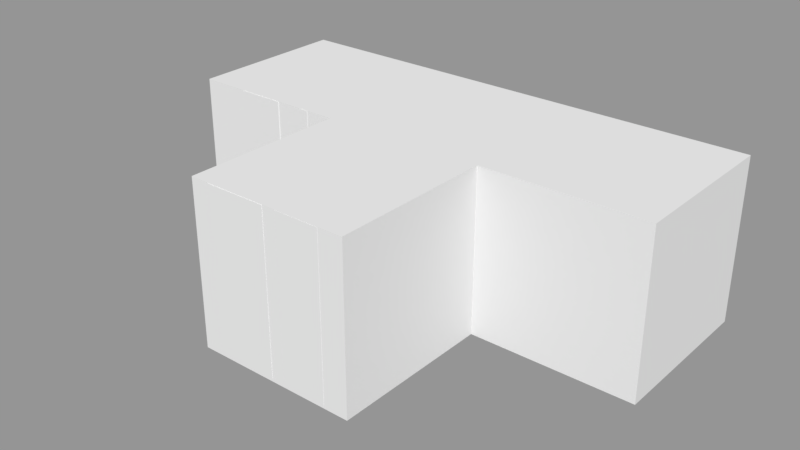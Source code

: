 # Source: T_Shape.blend  (saved by Blender 2.79.0; exported with 4.5.12 LTS)
import bpy
from mathutils import Matrix  # noqa: F401  (used for matrix-valued properties, if any)

bpy.ops.wm.read_factory_settings(use_empty=True)
scene = bpy.context.scene
scene.name = 'Scene.001'

# ---- collections
col_collection_2 = bpy.data.collections.new('Collection 2'); scene.collection.children.link(col_collection_2)

# ---- meshes
me_cube_003 = bpy.data.meshes.new('Cube.003')
me_cube_003.from_pydata([(-0.5, -0.5, 0.5), (-0.5, 0.5, 0.5), (-0.5, -0.5, -0.5), (-0.5, 0.5, -0.5), (0.5, -0.5, 0.5), (0.5, 0.5, 0.5), (0.5, -0.5, -0.5), (0.5, 0.5, -0.5)], [], [(0, 1, 3, 2), (2, 3, 7, 6), (6, 7, 5, 4), (4, 5, 1, 0), (2, 6, 4, 0), (7, 3, 1, 5)])
me_cube_003.use_remesh_preserve_volume = False
me_cube_003.use_remesh_preserve_attributes = False
me_cube_003.use_mirror_vertex_groups = False
me_cube_003.update()
me_cube_002 = bpy.data.meshes.new('Cube.002')
me_cube_002.from_pydata([(-0.5, -0.5, 0.5), (-0.5, 0.5, 0.5), (-0.5, -0.5, -0.5), (-0.5, 0.5, -0.5), (0.5, -0.5, 0.5), (0.5, 0.5, 0.5), (0.5, -0.5, -0.5), (0.5, 0.5, -0.5)], [], [(0, 1, 3, 2), (2, 3, 7, 6), (6, 7, 5, 4), (4, 5, 1, 0), (2, 6, 4, 0), (7, 3, 1, 5)])
me_cube_002.use_remesh_preserve_volume = False
me_cube_002.use_remesh_preserve_attributes = False
me_cube_002.use_mirror_vertex_groups = False
me_cube_002.update()
me_cube_001 = bpy.data.meshes.new('Cube.001')
me_cube_001.from_pydata([(-0.5, -0.5, 0.5), (-0.5, 0.5, 0.5), (-0.5, -0.5, -0.5), (-0.5, 0.5, -0.5), (0.5, -0.5, 0.5), (0.5, 0.5, 0.5), (0.5, -0.5, -0.5), (0.5, 0.5, -0.5)], [], [(0, 1, 3, 2), (2, 3, 7, 6), (6, 7, 5, 4), (4, 5, 1, 0), (2, 6, 4, 0), (7, 3, 1, 5)])
me_cube_001.use_remesh_preserve_volume = False
me_cube_001.use_remesh_preserve_attributes = False
me_cube_001.use_mirror_vertex_groups = False
me_cube_001.update()
me_cube = bpy.data.meshes.new('Cube')
me_cube.from_pydata([(-0.5, -0.5, 0.5), (-0.5, 0.5, 0.5), (-0.5, -0.5, -0.5), (-0.5, 0.5, -0.5), (0.5, -0.5, 0.5), (0.5, 0.5, 0.5), (0.5, -0.5, -0.5), (0.5, 0.5, -0.5)], [], [(0, 1, 3, 2), (2, 3, 7, 6), (6, 7, 5, 4), (4, 5, 1, 0), (2, 6, 4, 0), (7, 3, 1, 5)])
me_cube.use_remesh_preserve_volume = False
me_cube.use_remesh_preserve_attributes = False
me_cube.use_mirror_vertex_groups = False
me_cube.update()
me_plane_003 = bpy.data.meshes.new('Plane.003')
me_plane_003.from_pydata([(-0.4983, 0.3033, -0.4849), (-0.4983, 0.3711, -0.4849), (-0.4474, 0.4238, -0.4849), (-0.4474, 0.463, -0.4849), (-0.4463, 0.3532, -0.4849), (-0.4463, 0.2479, -0.4849), (-0.5032, 0.1913, -0.4849), (-0.5032, -0.2142, -0.4849), (-0.4448, -0.2788, -0.4849), (-0.4448, -0.3655, -0.4849), (-0.3502, -0.467, -0.4849), (-0.318, -0.467, -0.4849), (-0.318, -0.2377, -0.4849), (-0.2976, -0.2377, -0.4849), (-0.2976, -0.4657, -0.4849), (-0.276, -0.4657, -0.4849), (-0.276, 0.04039, -0.4849), (-0.255, 0.04039, -0.4849), (-0.255, -0.4657, -0.4849), (-0.2347, -0.4657, -0.4849), (-0.1975, -0.5035, -0.4849), (0.0902, -0.5035, -0.4849), (0.2604, -0.3341, -0.4849), (0.2604, -0.5019, -0.4849), (0.318, -0.5019, -0.4849), (0.3511, -0.4656, -0.4849), (0.4969, -0.4656, -0.4849), (0.4969, 0.4982, -0.4849), (0.4883, 0.4982, -0.4849), (0.3629, 0.3712, -0.4849), (0.3629, 0.5013, -0.4849), (0.3129, 0.5013, -0.4849), (0.1541, 0.3387, -0.4849), (-0.03205, 0.3387, -0.4849), (-0.03205, 0.5001, -0.4849), (-0.4134, 0.5001, -0.4849), (-0.2437, 0.3636, -0.4849), (-0.2429, 0.4557, -0.4849), (-0.07898, 0.3636, -0.4849), (-0.07818, 0.4557, -0.4849), (-0.1458, 0.1248, -0.4849), (-0.145, 0.2927, -0.4849), (-0.06545, 0.1248, -0.4849), (0.09929, 0.2927, -0.4849), (-0.4983, 0.3033, 0.4964), (-0.4983, 0.3711, 0.4964), (-0.4474, 0.4238, 0.4964), (-0.4474, 0.463, 0.4964), (-0.4463, 0.3532, 0.4964), (-0.4463, 0.2479, 0.4964), (-0.5032, 0.1913, 0.4964), (-0.5032, -0.2142, 0.4964), (-0.4448, -0.2788, 0.4964), (-0.4448, -0.3655, 0.4964), (-0.3502, -0.467, 0.4964), (-0.318, -0.467, 0.4964), (-0.318, -0.2377, 0.4964), (-0.2976, -0.2377, 0.4964), (-0.2976, -0.4657, 0.4964), (-0.276, -0.4657, 0.4964), (-0.276, 0.04039, 0.4964), (-0.255, 0.04039, 0.4964), (-0.255, -0.4657, 0.4964), (-0.2347, -0.4657, 0.4964), (-0.1975, -0.5035, 0.4964), (0.0902, -0.5035, 0.4964), (0.2604, -0.3341, 0.4964), (0.2604, -0.5019, 0.4964), (0.318, -0.5019, 0.4964), (0.3511, -0.4656, 0.4964), (0.4969, -0.4656, 0.4964), (0.4969, 0.4982, 0.4964), (0.4883, 0.4982, 0.4964), (0.3629, 0.3712, 0.4964), (0.3629, 0.5013, 0.4964), (0.3129, 0.5013, 0.4964), (0.1541, 0.3387, 0.4964), (-0.03205, 0.3387, 0.4964), (-0.03205, 0.5001, 0.4964), (-0.4134, 0.5001, 0.4964), (-0.2437, 0.3636, 0.4964), (-0.2429, 0.4557, 0.4964), (-0.07898, 0.3636, 0.4964), (-0.07818, 0.4557, 0.4964), (-0.1458, 0.1248, 0.4964), (-0.145, 0.2927, 0.4964), (-0.06545, 0.1248, 0.4964), (0.09929, 0.2927, 0.4964), (-0.4983, 0.3033, -0.4849), (-0.4983, 0.3033, -0.4849), (-0.4463, 0.3532, -0.4849), (-0.4463, 0.3532, -0.4849), (-0.4983, 0.3711, -0.4849), (-0.4983, 0.3711, -0.4849), (-0.4474, 0.4238, -0.4849), (-0.4474, 0.4238, -0.4849), (-0.4474, 0.463, -0.4849), (-0.4474, 0.463, -0.4849), (-0.4463, 0.2479, -0.4849), (-0.4463, 0.2479, -0.4849), (-0.5032, 0.1913, -0.4849), (-0.5032, 0.1913, -0.4849), (-0.5032, -0.2142, -0.4849), (-0.5032, -0.2142, -0.4849), (-0.4448, -0.2788, -0.4849), (-0.4448, -0.2788, -0.4849), (-0.4448, -0.3655, -0.4849), (-0.4448, -0.3655, -0.4849), (-0.3502, -0.467, -0.4849), (-0.3502, -0.467, -0.4849), (-0.318, -0.467, -0.4849), (-0.318, -0.467, -0.4849), (-0.318, -0.2377, -0.4849), (-0.318, -0.2377, -0.4849), (-0.2976, -0.2377, -0.4849), (-0.2976, -0.2377, -0.4849), (-0.2976, -0.4657, -0.4849), (-0.2976, -0.4657, -0.4849), (-0.276, -0.4657, -0.4849), (-0.276, -0.4657, -0.4849), (-0.276, 0.04039, -0.4849), (-0.276, 0.04039, -0.4849), (-0.255, 0.04039, -0.4849), (-0.255, 0.04039, -0.4849), (-0.255, -0.4657, -0.4849), (-0.255, -0.4657, -0.4849), (-0.2347, -0.4657, -0.4849), (-0.2347, -0.4657, -0.4849), (-0.1975, -0.5035, -0.4849), (-0.1975, -0.5035, -0.4849), (0.0902, -0.5035, -0.4849), (0.0902, -0.5035, -0.4849), (0.2604, -0.3341, -0.4849), (0.2604, -0.3341, -0.4849), (0.2604, -0.5019, -0.4849), (0.2604, -0.5019, -0.4849), (0.318, -0.5019, -0.4849), (0.318, -0.5019, -0.4849), (0.3511, -0.4656, -0.4849), (0.3511, -0.4656, -0.4849), (0.4969, -0.4656, -0.4849), (0.4969, -0.4656, -0.4849), (0.4969, 0.4982, -0.4849), (0.4969, 0.4982, -0.4849), (0.4883, 0.4982, -0.4849), (0.4883, 0.4982, -0.4849), (0.3629, 0.3712, -0.4849), (0.3629, 0.3712, -0.4849), (0.3629, 0.5013, -0.4849), (0.3629, 0.5013, -0.4849), (0.3129, 0.5013, -0.4849), (0.3129, 0.5013, -0.4849), (0.1541, 0.3387, -0.4849), (0.1541, 0.3387, -0.4849), (-0.03205, 0.3387, -0.4849), (-0.03205, 0.3387, -0.4849), (-0.03205, 0.5001, -0.4849), (-0.03205, 0.5001, -0.4849), (-0.4134, 0.5001, -0.4849), (-0.4134, 0.5001, -0.4849), (-0.2437, 0.3636, -0.4849), (-0.2437, 0.3636, -0.4849), (-0.2429, 0.4557, -0.4849), (-0.2429, 0.4557, -0.4849), (-0.07898, 0.3636, -0.4849), (-0.07898, 0.3636, -0.4849), (-0.07818, 0.4557, -0.4849), (-0.07818, 0.4557, -0.4849), (-0.1458, 0.1248, -0.4849), (-0.1458, 0.1248, -0.4849), (-0.145, 0.2927, -0.4849), (-0.145, 0.2927, -0.4849), (-0.06545, 0.1248, -0.4849), (-0.06545, 0.1248, -0.4849), (0.09929, 0.2927, -0.4849), (0.09929, 0.2927, -0.4849), (-0.4983, 0.3033, 0.4964), (-0.4983, 0.3033, 0.4964), (-0.4463, 0.3532, 0.4964), (-0.4463, 0.3532, 0.4964), (-0.4983, 0.3711, 0.4964), (-0.4983, 0.3711, 0.4964), (-0.4474, 0.4238, 0.4964), (-0.4474, 0.4238, 0.4964), (-0.4474, 0.463, 0.4964), (-0.4474, 0.463, 0.4964), (-0.4463, 0.2479, 0.4964), (-0.4463, 0.2479, 0.4964), (-0.5032, 0.1913, 0.4964), (-0.5032, 0.1913, 0.4964), (-0.5032, -0.2142, 0.4964), (-0.5032, -0.2142, 0.4964), (-0.4448, -0.2788, 0.4964), (-0.4448, -0.2788, 0.4964), (-0.4448, -0.3655, 0.4964), (-0.4448, -0.3655, 0.4964), (-0.3502, -0.467, 0.4964), (-0.3502, -0.467, 0.4964), (-0.318, -0.467, 0.4964), (-0.318, -0.467, 0.4964), (-0.318, -0.2377, 0.4964), (-0.318, -0.2377, 0.4964), (-0.2976, -0.2377, 0.4964), (-0.2976, -0.2377, 0.4964), (-0.2976, -0.4657, 0.4964), (-0.2976, -0.4657, 0.4964), (-0.276, -0.4657, 0.4964), (-0.276, -0.4657, 0.4964), (-0.276, 0.04039, 0.4964), (-0.276, 0.04039, 0.4964), (-0.255, 0.04039, 0.4964), (-0.255, 0.04039, 0.4964), (-0.255, -0.4657, 0.4964), (-0.255, -0.4657, 0.4964), (-0.2347, -0.4657, 0.4964), (-0.2347, -0.4657, 0.4964), (-0.1975, -0.5035, 0.4964), (-0.1975, -0.5035, 0.4964), (0.0902, -0.5035, 0.4964), (0.0902, -0.5035, 0.4964), (0.2604, -0.3341, 0.4964), (0.2604, -0.3341, 0.4964), (0.2604, -0.5019, 0.4964), (0.2604, -0.5019, 0.4964), (0.318, -0.5019, 0.4964), (0.318, -0.5019, 0.4964), (0.3511, -0.4656, 0.4964), (0.3511, -0.4656, 0.4964), (0.4969, -0.4656, 0.4964), (0.4969, -0.4656, 0.4964), (0.4969, 0.4982, 0.4964), (0.4969, 0.4982, 0.4964), (0.4883, 0.4982, 0.4964), (0.4883, 0.4982, 0.4964), (0.3629, 0.3712, 0.4964), (0.3629, 0.3712, 0.4964), (0.3629, 0.5013, 0.4964), (0.3629, 0.5013, 0.4964), (0.3129, 0.5013, 0.4964), (0.3129, 0.5013, 0.4964), (0.1541, 0.3387, 0.4964), (0.1541, 0.3387, 0.4964), (-0.03205, 0.3387, 0.4964), (-0.03205, 0.3387, 0.4964), (-0.03205, 0.5001, 0.4964), (-0.03205, 0.5001, 0.4964), (-0.4134, 0.5001, 0.4964), (-0.4134, 0.5001, 0.4964), (-0.2437, 0.3636, 0.4964), (-0.2437, 0.3636, 0.4964), (-0.2429, 0.4557, 0.4964), (-0.2429, 0.4557, 0.4964), (-0.07898, 0.3636, 0.4964), (-0.07898, 0.3636, 0.4964), (-0.07818, 0.4557, 0.4964), (-0.07818, 0.4557, 0.4964), (-0.1458, 0.1248, 0.4964), (-0.1458, 0.1248, 0.4964), (-0.145, 0.2927, 0.4964), (-0.145, 0.2927, 0.4964), (-0.06545, 0.1248, 0.4964), (-0.06545, 0.1248, 0.4964), (0.09929, 0.2927, 0.4964), (0.09929, 0.2927, 0.4964)], [], [(146, 152, 150), (146, 150, 148), (154, 166, 156), (158, 156, 162), (146, 174, 152), (144, 142, 146), (90, 94, 162, 160), (172, 122, 168), (162, 94, 158), (154, 164, 166), (168, 120, 98, 160), (92, 94, 90), (146, 142, 140), (170, 164, 154), (90, 88, 92), (160, 164, 170), (90, 160, 98), (122, 130, 126), (132, 174, 146), (174, 154, 152), (174, 170, 154), (172, 174, 132), (170, 168, 160), (100, 98, 120), (104, 112, 110, 106), (162, 156, 166), (122, 120, 168), (124, 122, 126), (118, 114, 120), (158, 94, 96), (112, 104, 102), (118, 116, 114), (102, 100, 120, 112), (140, 138, 132), (138, 134, 132), (122, 172, 132, 130), (112, 120, 114), (110, 108, 106), (136, 134, 138), (130, 128, 126), (132, 146, 140), (234, 238, 240), (234, 236, 238), (242, 244, 254), (246, 250, 244), (234, 240, 262), (232, 234, 230), (178, 248, 250, 182), (260, 256, 210), (250, 246, 182), (242, 254, 252), (256, 248, 186, 208), (180, 178, 182), (234, 228, 230), (258, 242, 252), (178, 180, 176), (248, 258, 252), (178, 186, 248), (210, 214, 218), (220, 234, 262), (262, 240, 242), (262, 242, 258), (260, 220, 262), (258, 248, 256), (188, 208, 186), (192, 194, 198, 200), (250, 254, 244), (210, 256, 208), (212, 214, 210), (206, 208, 202), (246, 184, 182), (200, 190, 192), (206, 202, 204), (190, 200, 208, 188), (228, 220, 226), (226, 220, 222), (210, 218, 220, 260), (200, 202, 208), (198, 194, 196), (224, 226, 222), (218, 214, 216), (220, 228, 234), (89, 91, 179, 177), (93, 0, 44, 181), (95, 1, 45, 183), (97, 2, 46, 185), (4, 99, 187, 48), (5, 101, 189, 49), (6, 103, 191, 50), (7, 105, 193, 51), (8, 107, 195, 52), (9, 109, 197, 53), (10, 111, 199, 54), (11, 113, 201, 55), (12, 115, 203, 56), (13, 117, 205, 57), (14, 119, 207, 58), (15, 121, 209, 59), (16, 123, 211, 60), (17, 125, 213, 61), (18, 127, 215, 62), (19, 129, 217, 63), (20, 131, 219, 64), (21, 133, 221, 65), (22, 135, 223, 66), (23, 137, 225, 67), (24, 139, 227, 68), (25, 141, 229, 69), (26, 143, 231, 70), (27, 145, 233, 71), (28, 147, 235, 72), (29, 149, 237, 73), (30, 151, 239, 74), (31, 153, 241, 75), (32, 155, 243, 76), (33, 157, 245, 77), (34, 159, 247, 78), (35, 3, 47, 79), (161, 163, 251, 249), (167, 165, 253, 255), (37, 39, 83, 81), (38, 36, 80, 82), (169, 171, 259, 257), (175, 173, 261, 263), (41, 43, 87, 85), (42, 40, 84, 86)])
_uv = me_plane_003.uv_layers.new(name='UVMap')
_uv.uv.foreach_set('vector', [0.301, 0.4283, 0.2674, 0.4315, 0.293, 0.4156, 0.301, 0.4283, 0.293, 0.4156, 0.301, 0.4156, 0.2374, 0.4315, 0.2299, 0.42, 0.2374, 0.4157, 0.1759, 0.4157, 0.2374, 0.4157, 0.2034, 0.42, 0.301, 0.4283, 0.2585, 0.436, 0.2674, 0.4315, 0.3212, 0.4159, 0.3226, 0.4159, 0.301, 0.4283, 0.1706, 0.43, 0.1704, 0.4231, 0.2034, 0.42, 0.2032, 0.429, 0.232, 0.4524, 0.2014, 0.4606, 0.219, 0.4524, 0.2034, 0.42, 0.1704, 0.4231, 0.1759, 0.4157, 0.2374, 0.4315, 0.2298, 0.429, 0.2299, 0.42, 0.219, 0.4524, 0.198, 0.4606, 0.1706, 0.4403, 0.2032, 0.429, 0.1622, 0.4283, 0.1704, 0.4231, 0.1706, 0.43, 0.301, 0.4283, 0.3226, 0.4159, 0.3226, 0.51, 0.2191, 0.436, 0.2298, 0.429, 0.2374, 0.4315, 0.1706, 0.43, 0.1622, 0.4349, 0.1622, 0.4283, 0.2032, 0.429, 0.2298, 0.429, 0.2191, 0.436, 0.1706, 0.43, 0.2032, 0.429, 0.1706, 0.4403, 0.2014, 0.4606, 0.2571, 0.5138, 0.2047, 0.5101, 0.2845, 0.4972, 0.2585, 0.436, 0.301, 0.4283, 0.2585, 0.436, 0.2374, 0.4315, 0.2674, 0.4315, 0.2585, 0.436, 0.2191, 0.436, 0.2374, 0.4315, 0.232, 0.4524, 0.2585, 0.436, 0.2845, 0.4972, 0.2191, 0.436, 0.219, 0.4524, 0.2032, 0.429, 0.1614, 0.4459, 0.1706, 0.4403, 0.198, 0.4606, 0.1708, 0.4918, 0.1913, 0.4878, 0.1913, 0.5102, 0.1708, 0.5003, 0.2034, 0.42, 0.2374, 0.4157, 0.2299, 0.42, 0.2014, 0.4606, 0.198, 0.4606, 0.219, 0.4524, 0.2014, 0.5101, 0.2014, 0.4606, 0.2047, 0.5101, 0.198, 0.5101, 0.1945, 0.4878, 0.198, 0.4606, 0.1759, 0.4157, 0.1704, 0.4231, 0.1704, 0.4193, 0.1913, 0.4878, 0.1708, 0.4918, 0.1614, 0.4855, 0.198, 0.5101, 0.1945, 0.5101, 0.1945, 0.4878, 0.1614, 0.4855, 0.1614, 0.4459, 0.198, 0.4606, 0.1913, 0.4878, 0.3226, 0.51, 0.2991, 0.51, 0.2845, 0.4972, 0.2991, 0.51, 0.2845, 0.5136, 0.2845, 0.4972, 0.2014, 0.4606, 0.232, 0.4524, 0.2845, 0.4972, 0.2571, 0.5138, 0.1913, 0.4878, 0.198, 0.4606, 0.1945, 0.4878, 0.1913, 0.5102, 0.1861, 0.5102, 0.1708, 0.5003, 0.2938, 0.5136, 0.2845, 0.5136, 0.2991, 0.51, 0.2571, 0.5138, 0.2107, 0.5138, 0.2047, 0.5101, 0.2845, 0.4972, 0.301, 0.4283, 0.3226, 0.51, 0.301, 0.4283, 0.293, 0.4156, 0.2674, 0.4315, 0.301, 0.4283, 0.301, 0.4156, 0.293, 0.4156, 0.2374, 0.4315, 0.2374, 0.4157, 0.2299, 0.42, 0.1759, 0.4157, 0.2034, 0.42, 0.2374, 0.4157, 0.301, 0.4283, 0.2674, 0.4315, 0.2585, 0.436, 0.3212, 0.4159, 0.301, 0.4283, 0.3226, 0.4159, 0.1706, 0.43, 0.2032, 0.429, 0.2034, 0.42, 0.1704, 0.4231, 0.232, 0.4524, 0.219, 0.4524, 0.2014, 0.4606, 0.2034, 0.42, 0.1759, 0.4157, 0.1704, 0.4231, 0.2374, 0.4315, 0.2299, 0.42, 0.2298, 0.429, 0.219, 0.4524, 0.2032, 0.429, 0.1706, 0.4403, 0.198, 0.4606, 0.1622, 0.4283, 0.1706, 0.43, 0.1704, 0.4231, 0.301, 0.4283, 0.3226, 0.51, 0.3226, 0.4159, 0.2191, 0.436, 0.2374, 0.4315, 0.2298, 0.429, 0.1706, 0.43, 0.1622, 0.4283, 0.1622, 0.4349, 0.2032, 0.429, 0.2191, 0.436, 0.2298, 0.429, 0.1706, 0.43, 0.1706, 0.4403, 0.2032, 0.429, 0.2014, 0.4606, 0.2047, 0.5101, 0.2571, 0.5138, 0.2845, 0.4972, 0.301, 0.4283, 0.2585, 0.436, 0.2585, 0.436, 0.2674, 0.4315, 0.2374, 0.4315, 0.2585, 0.436, 0.2374, 0.4315, 0.2191, 0.436, 0.232, 0.4524, 0.2845, 0.4972, 0.2585, 0.436, 0.2191, 0.436, 0.2032, 0.429, 0.219, 0.4524, 0.1614, 0.4459, 0.198, 0.4606, 0.1706, 0.4403, 0.1708, 0.4918, 0.1708, 0.5003, 0.1913, 0.5102, 0.1913, 0.4878, 0.2034, 0.42, 0.2299, 0.42, 0.2374, 0.4157, 0.2014, 0.4606, 0.219, 0.4524, 0.198, 0.4606, 0.2014, 0.5101, 0.2047, 0.5101, 0.2014, 0.4606, 0.198, 0.5101, 0.198, 0.4606, 0.1945, 0.4878, 0.1759, 0.4157, 0.1704, 0.4193, 0.1704, 0.4231, 0.1913, 0.4878, 0.1614, 0.4855, 0.1708, 0.4918, 0.198, 0.5101, 0.1945, 0.4878, 0.1945, 0.5101, 0.1614, 0.4855, 0.1913, 0.4878, 0.198, 0.4606, 0.1614, 0.4459, 0.3226, 0.51, 0.2845, 0.4972, 0.2991, 0.51, 0.2991, 0.51, 0.2845, 0.4972, 0.2845, 0.5136, 0.2014, 0.4606, 0.2571, 0.5138, 0.2845, 0.4972, 0.232, 0.4524, 0.1913, 0.4878, 0.1945, 0.4878, 0.198, 0.4606, 0.1913, 0.5102, 0.1708, 0.5003, 0.1861, 0.5102, 0.2938, 0.5136, 0.2991, 0.51, 0.2845, 0.5136, 0.2571, 0.5138, 0.2047, 0.5101, 0.2107, 0.5138, 0.2845, 0.4972, 0.3226, 0.51, 0.301, 0.4283, 0.1622, 0.4349, 0.1706, 0.43, 0.1706, 0.43, 0.1622, 0.4349, 0.1622, 0.4283, 0.1622, 0.4349, 0.1622, 0.4349, 0.1622, 0.4283, 0.1704, 0.4231, 0.1622, 0.4283, 0.1622, 0.4283, 0.1704, 0.4231, 0.1704, 0.4193, 0.1704, 0.4231, 0.1704, 0.4231, 0.1704, 0.4193, 0.1706, 0.43, 0.1706, 0.4403, 0.1706, 0.4403, 0.1706, 0.43, 0.1706, 0.4403, 0.1614, 0.4459, 0.1614, 0.4459, 0.1706, 0.4403, 0.1614, 0.4459, 0.1614, 0.4855, 0.1614, 0.4855, 0.1614, 0.4459, 0.1614, 0.4855, 0.1708, 0.4918, 0.1708, 0.4918, 0.1614, 0.4855, 0.1708, 0.4918, 0.1708, 0.5003, 0.1708, 0.5003, 0.1708, 0.4918, 0.1708, 0.5003, 0.1861, 0.5102, 0.1861, 0.5102, 0.1708, 0.5003, 0.1861, 0.5102, 0.1913, 0.5102, 0.1913, 0.5102, 0.1861, 0.5102, 0.1913, 0.5102, 0.1913, 0.4878, 0.1913, 0.4878, 0.1913, 0.5102, 0.1913, 0.4878, 0.1945, 0.4878, 0.1945, 0.4878, 0.1913, 0.4878, 0.1945, 0.4878, 0.1945, 0.5101, 0.1945, 0.5101, 0.1945, 0.4878, 0.1945, 0.5101, 0.198, 0.5101, 0.198, 0.5101, 0.1945, 0.5101, 0.198, 0.5101, 0.198, 0.4606, 0.198, 0.4606, 0.198, 0.5101, 0.198, 0.4606, 0.2014, 0.4606, 0.2014, 0.4606, 0.198, 0.4606, 0.2014, 0.4606, 0.2014, 0.5101, 0.2014, 0.5101, 0.2014, 0.4606, 0.2014, 0.5101, 0.2047, 0.5101, 0.2047, 0.5101, 0.2014, 0.5101, 0.2047, 0.5101, 0.2107, 0.5138, 0.2107, 0.5138, 0.2047, 0.5101, 0.2107, 0.5138, 0.2571, 0.5138, 0.2571, 0.5138, 0.2107, 0.5138, 0.2571, 0.5138, 0.2845, 0.4972, 0.2845, 0.4972, 0.2571, 0.5138, 0.2845, 0.4972, 0.2845, 0.5136, 0.2845, 0.5136, 0.2845, 0.4972, 0.2845, 0.5136, 0.2938, 0.5136, 0.2938, 0.5136, 0.2845, 0.5136, 0.2938, 0.5136, 0.2991, 0.51, 0.2991, 0.51, 0.2938, 0.5136, 0.2991, 0.51, 0.3226, 0.51, 0.3226, 0.51, 0.2991, 0.51, 0.3226, 0.51, 0.3226, 0.4159, 0.3226, 0.4159, 0.3226, 0.51, 0.3226, 0.4159, 0.3212, 0.4159, 0.3212, 0.4159, 0.3226, 0.4159, 0.3212, 0.4159, 0.301, 0.4283, 0.301, 0.4283, 0.3212, 0.4159, 0.301, 0.4283, 0.301, 0.4156, 0.301, 0.4156, 0.301, 0.4283, 0.301, 0.4156, 0.293, 0.4156, 0.293, 0.4156, 0.301, 0.4156, 0.293, 0.4156, 0.2674, 0.4315, 0.2674, 0.4315, 0.293, 0.4156, 0.2674, 0.4315, 0.2374, 0.4315, 0.2374, 0.4315, 0.2674, 0.4315, 0.2374, 0.4315, 0.2374, 0.4157, 0.2374, 0.4157, 0.2374, 0.4315, 0.2374, 0.4157, 0.1759, 0.4157, 0.1759, 0.4157, 0.2374, 0.4157, 0.1759, 0.4157, 0.1704, 0.4193, 0.1704, 0.4193, 0.1759, 0.4157, 0.2032, 0.429, 0.2034, 0.42, 0.2034, 0.42, 0.2032, 0.429, 0.2299, 0.42, 0.2298, 0.429, 0.2298, 0.429, 0.2299, 0.42, 0.2034, 0.42, 0.2299, 0.42, 0.2299, 0.42, 0.2034, 0.42, 0.2298, 0.429, 0.2032, 0.429, 0.2032, 0.429, 0.2298, 0.429, 0.219, 0.4524, 0.2191, 0.436, 0.2191, 0.436, 0.219, 0.4524, 0.2585, 0.436, 0.232, 0.4524, 0.232, 0.4524, 0.2585, 0.436, 0.2191, 0.436, 0.2585, 0.436, 0.2585, 0.436, 0.2191, 0.436, 0.232, 0.4524, 0.219, 0.4524, 0.219, 0.4524, 0.232, 0.4524])
me_plane_003.use_remesh_preserve_volume = False
me_plane_003.use_remesh_preserve_attributes = False
me_plane_003.use_mirror_vertex_groups = False
me_plane_003.update()
me_plane_002 = bpy.data.meshes.new('Plane.002')
me_plane_002.from_pydata([(-0.3919, -0.4659, -0.4849), (-0.3368, -0.4288, -0.4849), (-0.3368, -0.3191, -0.4849), (-0.4998, -0.3191, -0.4849), (-0.3919, -0.4962, -0.4849), (-0.05829, -0.4962, -0.4849), (-0.003093, -0.4431, -0.4849), (-0.003093, -0.1884, -0.4849), (0.08555, -0.1884, -0.4849), (0.08555, -0.4524, -0.4849), (0.1324, -0.4996, -0.4849), (0.4948, -0.4996, -0.4849), (0.4948, -0.1778, -0.4849), (0.4286, -0.1778, -0.4849), (0.4286, 0.1805, -0.4849), (0.4575, 0.1805, -0.4849), (0.4575, -0.1438, -0.4849), (0.4948, -0.1438, -0.4849), (0.4948, 0.2862, -0.4849), (0.3509, 0.4313, -0.4849), (0.3509, 0.4995, -0.4849), (-0.0329, 0.4995, -0.4849), (-0.0329, 0.3143, -0.4849), (-0.1503, 0.1919, -0.4849), (-0.1503, 0.5006, -0.4849), (-0.1864, 0.5006, -0.4849), (-0.1864, 0.1271, -0.4849), (-0.355, 0.2991, -0.4849), (-0.355, 0.4995, -0.4849), (-0.4995, 0.4995, -0.4849), (0.004304, 0.3959, -0.4849), (0.004304, 0.4621, -0.4849), (0.08096, 0.3959, -0.4849), (0.08096, 0.4621, -0.4849), (0.3775, -0.3005, -0.4849), (0.3775, 0.1349, -0.4849), (0.3985, -0.3005, -0.4849), (0.3985, 0.1349, -0.4849), (-0.3919, -0.4659, 0.4964), (-0.3368, -0.4288, 0.4964), (-0.3368, -0.3191, 0.4964), (-0.4998, -0.3191, 0.4964), (-0.3919, -0.4962, 0.4964), (-0.05829, -0.4962, 0.4964), (-0.003093, -0.4431, 0.4964), (-0.003093, -0.1884, 0.4964), (0.08555, -0.1884, 0.4964), (0.08555, -0.4524, 0.4964), (0.1324, -0.4996, 0.4964), (0.4948, -0.4996, 0.4964), (0.4948, -0.1778, 0.4964), (0.4286, -0.1778, 0.4964), (0.4286, 0.1805, 0.4964), (0.4575, 0.1805, 0.4964), (0.4575, -0.1438, 0.4964), (0.4948, -0.1438, 0.4964), (0.4948, 0.2862, 0.4964), (0.3509, 0.4313, 0.4964), (0.3509, 0.4995, 0.4964), (-0.0329, 0.4995, 0.4964), (-0.0329, 0.3143, 0.4964), (-0.1503, 0.1919, 0.4964), (-0.1503, 0.5006, 0.4964), (-0.1864, 0.5006, 0.4964), (-0.1864, 0.1271, 0.4964), (-0.355, 0.2991, 0.4964), (-0.355, 0.4995, 0.4964), (-0.4995, 0.4995, 0.4964), (0.004304, 0.3959, 0.4964), (0.004304, 0.4621, 0.4964), (0.08096, 0.3959, 0.4964), (0.08096, 0.4621, 0.4964), (0.3775, -0.3005, 0.4964), (0.3775, 0.1349, 0.4964), (0.3985, -0.3005, 0.4964), (0.3985, 0.1349, 0.4964), (-0.3919, -0.4659, -0.4849), (-0.3919, -0.4659, -0.4849), (-0.3919, -0.4962, -0.4849), (-0.3919, -0.4962, -0.4849), (-0.3368, -0.4288, -0.4849), (-0.3368, -0.4288, -0.4849), (-0.3368, -0.3191, -0.4849), (-0.3368, -0.3191, -0.4849), (-0.4998, -0.3191, -0.4849), (-0.4998, -0.3191, -0.4849), (-0.05829, -0.4962, -0.4849), (-0.05829, -0.4962, -0.4849), (-0.003093, -0.4431, -0.4849), (-0.003093, -0.4431, -0.4849), (-0.003093, -0.1884, -0.4849), (-0.003093, -0.1884, -0.4849), (0.08555, -0.1884, -0.4849), (0.08555, -0.1884, -0.4849), (0.08555, -0.4524, -0.4849), (0.08555, -0.4524, -0.4849), (0.1324, -0.4996, -0.4849), (0.1324, -0.4996, -0.4849), (0.4948, -0.4996, -0.4849), (0.4948, -0.4996, -0.4849), (0.4948, -0.1778, -0.4849), (0.4948, -0.1778, -0.4849), (0.4286, -0.1778, -0.4849), (0.4286, -0.1778, -0.4849), (0.4286, 0.1805, -0.4849), (0.4286, 0.1805, -0.4849), (0.4575, 0.1805, -0.4849), (0.4575, 0.1805, -0.4849), (0.4575, -0.1438, -0.4849), (0.4575, -0.1438, -0.4849), (0.4948, -0.1438, -0.4849), (0.4948, -0.1438, -0.4849), (0.4948, 0.2862, -0.4849), (0.4948, 0.2862, -0.4849), (0.3509, 0.4313, -0.4849), (0.3509, 0.4313, -0.4849), (0.3509, 0.4995, -0.4849), (0.3509, 0.4995, -0.4849), (-0.0329, 0.4995, -0.4849), (-0.0329, 0.4995, -0.4849), (-0.0329, 0.3143, -0.4849), (-0.0329, 0.3143, -0.4849), (-0.1503, 0.1919, -0.4849), (-0.1503, 0.1919, -0.4849), (-0.1503, 0.5006, -0.4849), (-0.1503, 0.5006, -0.4849), (-0.1864, 0.5006, -0.4849), (-0.1864, 0.5006, -0.4849), (-0.1864, 0.1271, -0.4849), (-0.1864, 0.1271, -0.4849), (-0.355, 0.2991, -0.4849), (-0.355, 0.2991, -0.4849), (-0.355, 0.4995, -0.4849), (-0.355, 0.4995, -0.4849), (-0.4995, 0.4995, -0.4849), (-0.4995, 0.4995, -0.4849), (0.004304, 0.3959, -0.4849), (0.004304, 0.3959, -0.4849), (0.004304, 0.4621, -0.4849), (0.004304, 0.4621, -0.4849), (0.08096, 0.3959, -0.4849), (0.08096, 0.3959, -0.4849), (0.08096, 0.4621, -0.4849), (0.08096, 0.4621, -0.4849), (0.3775, -0.3005, -0.4849), (0.3775, -0.3005, -0.4849), (0.3775, 0.1349, -0.4849), (0.3775, 0.1349, -0.4849), (0.3985, -0.3005, -0.4849), (0.3985, -0.3005, -0.4849), (0.3985, 0.1349, -0.4849), (0.3985, 0.1349, -0.4849), (-0.3919, -0.4659, 0.4964), (-0.3919, -0.4659, 0.4964), (-0.3919, -0.4962, 0.4964), (-0.3919, -0.4962, 0.4964), (-0.3368, -0.4288, 0.4964), (-0.3368, -0.4288, 0.4964), (-0.3368, -0.3191, 0.4964), (-0.3368, -0.3191, 0.4964), (-0.4998, -0.3191, 0.4964), (-0.4998, -0.3191, 0.4964), (-0.05829, -0.4962, 0.4964), (-0.05829, -0.4962, 0.4964), (-0.003093, -0.4431, 0.4964), (-0.003093, -0.4431, 0.4964), (-0.003093, -0.1884, 0.4964), (-0.003093, -0.1884, 0.4964), (0.08555, -0.1884, 0.4964), (0.08555, -0.1884, 0.4964), (0.08555, -0.4524, 0.4964), (0.08555, -0.4524, 0.4964), (0.1324, -0.4996, 0.4964), (0.1324, -0.4996, 0.4964), (0.4948, -0.4996, 0.4964), (0.4948, -0.4996, 0.4964), (0.4948, -0.1778, 0.4964), (0.4948, -0.1778, 0.4964), (0.4286, -0.1778, 0.4964), (0.4286, -0.1778, 0.4964), (0.4286, 0.1805, 0.4964), (0.4286, 0.1805, 0.4964), (0.4575, 0.1805, 0.4964), (0.4575, 0.1805, 0.4964), (0.4575, -0.1438, 0.4964), (0.4575, -0.1438, 0.4964), (0.4948, -0.1438, 0.4964), (0.4948, -0.1438, 0.4964), (0.4948, 0.2862, 0.4964), (0.4948, 0.2862, 0.4964), (0.3509, 0.4313, 0.4964), (0.3509, 0.4313, 0.4964), (0.3509, 0.4995, 0.4964), (0.3509, 0.4995, 0.4964), (-0.0329, 0.4995, 0.4964), (-0.0329, 0.4995, 0.4964), (-0.0329, 0.3143, 0.4964), (-0.0329, 0.3143, 0.4964), (-0.1503, 0.1919, 0.4964), (-0.1503, 0.1919, 0.4964), (-0.1503, 0.5006, 0.4964), (-0.1503, 0.5006, 0.4964), (-0.1864, 0.5006, 0.4964), (-0.1864, 0.5006, 0.4964), (-0.1864, 0.1271, 0.4964), (-0.1864, 0.1271, 0.4964), (-0.355, 0.2991, 0.4964), (-0.355, 0.2991, 0.4964), (-0.355, 0.4995, 0.4964), (-0.355, 0.4995, 0.4964), (-0.4995, 0.4995, 0.4964), (-0.4995, 0.4995, 0.4964), (0.004304, 0.3959, 0.4964), (0.004304, 0.3959, 0.4964), (0.004304, 0.4621, 0.4964), (0.004304, 0.4621, 0.4964), (0.08096, 0.3959, 0.4964), (0.08096, 0.3959, 0.4964), (0.08096, 0.4621, 0.4964), (0.08096, 0.4621, 0.4964), (0.3775, -0.3005, 0.4964), (0.3775, -0.3005, 0.4964), (0.3775, 0.1349, 0.4964), (0.3775, 0.1349, 0.4964), (0.3985, -0.3005, 0.4964), (0.3985, -0.3005, 0.4964), (0.3985, 0.1349, 0.4964), (0.3985, 0.1349, 0.4964)], [], [(86, 80, 82), (124, 122, 126), (132, 130, 134), (82, 84, 128), (138, 136, 118), (116, 142, 118), (104, 146, 114), (142, 116, 114), (122, 128, 126), (140, 142, 114), (106, 104, 112), (120, 136, 140), (142, 138, 118), (146, 140, 114), (84, 130, 128), (144, 148, 98), (106, 112, 110), (136, 120, 118), (104, 114, 112), (122, 120, 92), (146, 104, 150), (150, 104, 102), (108, 106, 110), (144, 92, 146), (148, 150, 102), (90, 82, 128), (128, 122, 90), (130, 84, 134), (148, 102, 100), (148, 100, 98), (120, 140, 146), (82, 90, 88), (94, 92, 144), (122, 92, 90), (96, 144, 98), (88, 86, 82), (96, 94, 144), (80, 86, 78), (120, 146, 92), (76, 80, 78), (162, 158, 156), (200, 202, 198), (208, 210, 206), (158, 204, 160), (214, 194, 212), (192, 194, 218), (180, 190, 222), (218, 190, 192), (198, 202, 204), (216, 190, 218), (182, 188, 180), (196, 216, 212), (218, 194, 214), (222, 190, 216), (160, 204, 206), (220, 174, 224), (182, 186, 188), (212, 194, 196), (180, 188, 190), (198, 168, 196), (222, 226, 180), (226, 178, 180), (184, 186, 182), (220, 222, 168), (224, 178, 226), (166, 204, 158), (204, 166, 198), (206, 210, 160), (224, 176, 178), (224, 174, 176), (196, 222, 216), (158, 164, 166), (170, 220, 168), (198, 166, 168), (172, 174, 220), (164, 158, 162), (172, 220, 170), (156, 154, 162), (196, 168, 222), (152, 154, 156), (77, 79, 155, 153), (81, 0, 38, 157), (83, 1, 39, 159), (85, 2, 40, 161), (4, 87, 163, 42), (5, 89, 165, 43), (6, 91, 167, 44), (7, 93, 169, 45), (8, 95, 171, 46), (9, 97, 173, 47), (10, 99, 175, 48), (11, 101, 177, 49), (12, 103, 179, 50), (13, 105, 181, 51), (14, 107, 183, 52), (15, 109, 185, 53), (16, 111, 187, 54), (17, 113, 189, 55), (18, 115, 191, 56), (19, 117, 193, 57), (20, 119, 195, 58), (21, 121, 197, 59), (22, 123, 199, 60), (23, 125, 201, 61), (24, 127, 203, 62), (25, 129, 205, 63), (26, 131, 207, 64), (27, 133, 209, 65), (28, 135, 211, 66), (29, 3, 41, 67), (137, 139, 215, 213), (143, 141, 217, 219), (31, 33, 71, 69), (32, 30, 68, 70), (145, 147, 223, 221), (151, 149, 225, 227), (35, 37, 75, 73), (36, 34, 72, 74)])
_uv = me_plane_002.uv_layers.new(name='UVMap')
_uv.uv.foreach_set('vector', [0.3997, 0.5098, 0.3564, 0.5034, 0.3564, 0.4931, 0.3854, 0.4159, 0.3854, 0.445, 0.3798, 0.4159, 0.3536, 0.416, 0.3536, 0.4349, 0.3311, 0.416, 0.3564, 0.4931, 0.3311, 0.4931, 0.3798, 0.4511, 0.4094, 0.4195, 0.4094, 0.4258, 0.4036, 0.416, 0.4633, 0.416, 0.4213, 0.4195, 0.4036, 0.416, 0.4753, 0.4461, 0.4674, 0.4504, 0.4633, 0.4224, 0.4213, 0.4195, 0.4633, 0.416, 0.4633, 0.4224, 0.3854, 0.445, 0.3798, 0.4511, 0.3798, 0.4159, 0.4213, 0.4258, 0.4213, 0.4195, 0.4633, 0.4224, 0.4798, 0.4461, 0.4753, 0.4461, 0.4856, 0.4361, 0.4036, 0.4335, 0.4094, 0.4258, 0.4213, 0.4258, 0.4213, 0.4195, 0.4094, 0.4195, 0.4036, 0.416, 0.4674, 0.4504, 0.4213, 0.4258, 0.4633, 0.4224, 0.3311, 0.4931, 0.3536, 0.4349, 0.3798, 0.4511, 0.4674, 0.4914, 0.4707, 0.4914, 0.4856, 0.5101, 0.4798, 0.4461, 0.4856, 0.4361, 0.4856, 0.4766, 0.4094, 0.4258, 0.4036, 0.4335, 0.4036, 0.416, 0.4753, 0.4461, 0.4633, 0.4224, 0.4856, 0.4361, 0.3854, 0.445, 0.4036, 0.4335, 0.422, 0.4808, 0.4674, 0.4504, 0.4753, 0.4461, 0.4707, 0.4504, 0.4707, 0.4504, 0.4753, 0.4461, 0.4753, 0.4798, 0.4798, 0.4766, 0.4798, 0.4461, 0.4856, 0.4766, 0.4674, 0.4914, 0.422, 0.4808, 0.4674, 0.4504, 0.4707, 0.4914, 0.4707, 0.4504, 0.4753, 0.4798, 0.4083, 0.4808, 0.3564, 0.4931, 0.3798, 0.4511, 0.3798, 0.4511, 0.3854, 0.445, 0.4083, 0.4808, 0.3536, 0.4349, 0.3311, 0.4931, 0.3311, 0.416, 0.4707, 0.4914, 0.4753, 0.4798, 0.4856, 0.4798, 0.4707, 0.4914, 0.4856, 0.4798, 0.4856, 0.5101, 0.4036, 0.4335, 0.4213, 0.4258, 0.4674, 0.4504, 0.3564, 0.4931, 0.4083, 0.4808, 0.4083, 0.5048, 0.422, 0.5057, 0.422, 0.4808, 0.4674, 0.4914, 0.3854, 0.445, 0.422, 0.4808, 0.4083, 0.4808, 0.4293, 0.5101, 0.4674, 0.4914, 0.4856, 0.5101, 0.4083, 0.5048, 0.3997, 0.5098, 0.3564, 0.4931, 0.4293, 0.5101, 0.422, 0.5057, 0.4674, 0.4914, 0.3564, 0.5034, 0.3997, 0.5098, 0.3478, 0.5098, 0.4036, 0.4335, 0.4674, 0.4504, 0.422, 0.4808, 0.3478, 0.5069, 0.3564, 0.5034, 0.3478, 0.5098, 0.3997, 0.5098, 0.3564, 0.4931, 0.3564, 0.5034, 0.3854, 0.4159, 0.3798, 0.4159, 0.3854, 0.445, 0.3536, 0.416, 0.3311, 0.416, 0.3536, 0.4349, 0.3564, 0.4931, 0.3798, 0.4511, 0.3311, 0.4931, 0.4094, 0.4195, 0.4036, 0.416, 0.4094, 0.4258, 0.4633, 0.416, 0.4036, 0.416, 0.4213, 0.4195, 0.4753, 0.4461, 0.4633, 0.4224, 0.4674, 0.4504, 0.4213, 0.4195, 0.4633, 0.4224, 0.4633, 0.416, 0.3854, 0.445, 0.3798, 0.4159, 0.3798, 0.4511, 0.4213, 0.4258, 0.4633, 0.4224, 0.4213, 0.4195, 0.4798, 0.4461, 0.4856, 0.4361, 0.4753, 0.4461, 0.4036, 0.4335, 0.4213, 0.4258, 0.4094, 0.4258, 0.4213, 0.4195, 0.4036, 0.416, 0.4094, 0.4195, 0.4674, 0.4504, 0.4633, 0.4224, 0.4213, 0.4258, 0.3311, 0.4931, 0.3798, 0.4511, 0.3536, 0.4349, 0.4674, 0.4914, 0.4856, 0.5101, 0.4707, 0.4914, 0.4798, 0.4461, 0.4856, 0.4766, 0.4856, 0.4361, 0.4094, 0.4258, 0.4036, 0.416, 0.4036, 0.4335, 0.4753, 0.4461, 0.4856, 0.4361, 0.4633, 0.4224, 0.3854, 0.445, 0.422, 0.4808, 0.4036, 0.4335, 0.4674, 0.4504, 0.4707, 0.4504, 0.4753, 0.4461, 0.4707, 0.4504, 0.4753, 0.4798, 0.4753, 0.4461, 0.4798, 0.4766, 0.4856, 0.4766, 0.4798, 0.4461, 0.4674, 0.4914, 0.4674, 0.4504, 0.422, 0.4808, 0.4707, 0.4914, 0.4753, 0.4798, 0.4707, 0.4504, 0.4083, 0.4808, 0.3798, 0.4511, 0.3564, 0.4931, 0.3798, 0.4511, 0.4083, 0.4808, 0.3854, 0.445, 0.3536, 0.4349, 0.3311, 0.416, 0.3311, 0.4931, 0.4707, 0.4914, 0.4856, 0.4798, 0.4753, 0.4798, 0.4707, 0.4914, 0.4856, 0.5101, 0.4856, 0.4798, 0.4036, 0.4335, 0.4674, 0.4504, 0.4213, 0.4258, 0.3564, 0.4931, 0.4083, 0.5048, 0.4083, 0.4808, 0.422, 0.5057, 0.4674, 0.4914, 0.422, 0.4808, 0.3854, 0.445, 0.4083, 0.4808, 0.422, 0.4808, 0.4293, 0.5101, 0.4856, 0.5101, 0.4674, 0.4914, 0.4083, 0.5048, 0.3564, 0.4931, 0.3997, 0.5098, 0.4293, 0.5101, 0.4674, 0.4914, 0.422, 0.5057, 0.3564, 0.5034, 0.3478, 0.5098, 0.3997, 0.5098, 0.4036, 0.4335, 0.422, 0.4808, 0.4674, 0.4504, 0.3478, 0.5069, 0.3478, 0.5098, 0.3564, 0.5034, 0.3478, 0.5069, 0.3478, 0.5098, 0.3478, 0.5098, 0.3478, 0.5069, 0.3564, 0.5034, 0.3478, 0.5069, 0.3478, 0.5069, 0.3564, 0.5034, 0.3564, 0.4931, 0.3564, 0.5034, 0.3564, 0.5034, 0.3564, 0.4931, 0.3311, 0.4931, 0.3564, 0.4931, 0.3564, 0.4931, 0.3311, 0.4931, 0.3478, 0.5098, 0.3997, 0.5098, 0.3997, 0.5098, 0.3478, 0.5098, 0.3997, 0.5098, 0.4083, 0.5048, 0.4083, 0.5048, 0.3997, 0.5098, 0.4083, 0.5048, 0.4083, 0.4808, 0.4083, 0.4808, 0.4083, 0.5048, 0.4083, 0.4808, 0.422, 0.4808, 0.422, 0.4808, 0.4083, 0.4808, 0.422, 0.4808, 0.422, 0.5057, 0.422, 0.5057, 0.422, 0.4808, 0.422, 0.5057, 0.4293, 0.5101, 0.4293, 0.5101, 0.422, 0.5057, 0.4293, 0.5101, 0.4856, 0.5101, 0.4856, 0.5101, 0.4293, 0.5101, 0.4856, 0.5101, 0.4856, 0.4798, 0.4856, 0.4798, 0.4856, 0.5101, 0.4856, 0.4798, 0.4753, 0.4798, 0.4753, 0.4798, 0.4856, 0.4798, 0.4753, 0.4798, 0.4753, 0.4461, 0.4753, 0.4461, 0.4753, 0.4798, 0.4753, 0.4461, 0.4798, 0.4461, 0.4798, 0.4461, 0.4753, 0.4461, 0.4798, 0.4461, 0.4798, 0.4766, 0.4798, 0.4766, 0.4798, 0.4461, 0.4798, 0.4766, 0.4856, 0.4766, 0.4856, 0.4766, 0.4798, 0.4766, 0.4856, 0.4766, 0.4856, 0.4361, 0.4856, 0.4361, 0.4856, 0.4766, 0.4856, 0.4361, 0.4633, 0.4224, 0.4633, 0.4224, 0.4856, 0.4361, 0.4633, 0.4224, 0.4633, 0.416, 0.4633, 0.416, 0.4633, 0.4224, 0.4633, 0.416, 0.4036, 0.416, 0.4036, 0.416, 0.4633, 0.416, 0.4036, 0.416, 0.4036, 0.4335, 0.4036, 0.4335, 0.4036, 0.416, 0.4036, 0.4335, 0.3854, 0.445, 0.3854, 0.445, 0.4036, 0.4335, 0.3854, 0.445, 0.3854, 0.4159, 0.3854, 0.4159, 0.3854, 0.445, 0.3854, 0.4159, 0.3798, 0.4159, 0.3798, 0.4159, 0.3854, 0.4159, 0.3798, 0.4159, 0.3798, 0.4511, 0.3798, 0.4511, 0.3798, 0.4159, 0.3798, 0.4511, 0.3536, 0.4349, 0.3536, 0.4349, 0.3798, 0.4511, 0.3536, 0.4349, 0.3536, 0.416, 0.3536, 0.416, 0.3536, 0.4349, 0.3536, 0.416, 0.3311, 0.416, 0.3311, 0.416, 0.3536, 0.416, 0.3311, 0.416, 0.3311, 0.4931, 0.3311, 0.4931, 0.3311, 0.416, 0.4094, 0.4258, 0.4094, 0.4195, 0.4094, 0.4195, 0.4094, 0.4258, 0.4213, 0.4195, 0.4213, 0.4258, 0.4213, 0.4258, 0.4213, 0.4195, 0.4094, 0.4195, 0.4213, 0.4195, 0.4213, 0.4195, 0.4094, 0.4195, 0.4213, 0.4258, 0.4094, 0.4258, 0.4094, 0.4258, 0.4213, 0.4258, 0.4674, 0.4914, 0.4674, 0.4504, 0.4674, 0.4504, 0.4674, 0.4914, 0.4707, 0.4504, 0.4707, 0.4914, 0.4707, 0.4914, 0.4707, 0.4504, 0.4674, 0.4504, 0.4707, 0.4504, 0.4707, 0.4504, 0.4674, 0.4504, 0.4707, 0.4914, 0.4674, 0.4914, 0.4674, 0.4914, 0.4707, 0.4914])
me_plane_002.use_remesh_preserve_volume = False
me_plane_002.use_remesh_preserve_attributes = False
me_plane_002.use_mirror_vertex_groups = False
me_plane_002.update()
me_plane_001 = bpy.data.meshes.new('Plane.001')
me_plane_001.from_pydata([(-0.2482, -0.499, -0.4849), (-0.2844, -0.4607, -0.4849), (-0.4978, -0.4607, -0.4849), (-0.4978, -0.1468, -0.4849), (0.2002, -0.499, -0.4849), (0.2364, -0.4583, -0.4849), (0.428, -0.4583, -0.4849), (0.498, -0.2909, -0.4849), (0.498, -0.2282, -0.4849), (0.1737, -0.2282, -0.4849), (0.1014, -0.1631, -0.4849), (0.1014, -0.07473, -0.4849), (0.4968, -0.07473, -0.4849), (0.4968, 0.1322, -0.4849), (0.2954, 0.3298, -0.4849), (0.4968, 0.3298, -0.4849), (0.4968, 0.4972, -0.4849), (-0.4423, 0.4972, -0.4849), (-0.4974, 0.4299, -0.4849), (-0.4974, 0.1169, -0.4849), (-0.2718, 0.1169, -0.4849), (-0.2718, 0.02003, -0.4849), (-0.2314, 0.3216, -0.4849), (-0.1355, 0.3216, -0.4849), (-0.2314, 0.04989, -0.4849), (-0.1355, 0.1115, -0.4849), (0.1062, -0.04376, -0.4849), (0.1062, 0.09951, -0.4849), (0.3401, -0.04376, -0.4849), (0.3401, 0.09951, -0.4849), (0.3542, 0.3726, -0.4849), (0.3542, 0.4565, -0.4849), (0.4522, 0.3726, -0.4849), (0.4522, 0.4565, -0.4849), (-0.2482, -0.499, 0.4964), (-0.2844, -0.4607, 0.4964), (-0.4978, -0.4607, 0.4964), (-0.4978, -0.1468, 0.4964), (0.2002, -0.499, 0.4964), (0.2364, -0.4583, 0.4964), (0.428, -0.4583, 0.4964), (0.498, -0.2909, 0.4964), (0.498, -0.2282, 0.4964), (0.1737, -0.2282, 0.4964), (0.1014, -0.1631, 0.4964), (0.1014, -0.07473, 0.4964), (0.4968, -0.07473, 0.4964), (0.4968, 0.1322, 0.4964), (0.2954, 0.3298, 0.4964), (0.4968, 0.3298, 0.4964), (0.4968, 0.4972, 0.4964), (-0.4423, 0.4972, 0.4964), (-0.4974, 0.4299, 0.4964), (-0.4974, 0.1169, 0.4964), (-0.2718, 0.1169, 0.4964), (-0.2718, 0.02003, 0.4964), (-0.2314, 0.3216, 0.4964), (-0.1355, 0.3216, 0.4964), (-0.2314, 0.04989, 0.4964), (-0.1355, 0.1115, 0.4964), (0.1062, -0.04376, 0.4964), (0.1062, 0.09951, 0.4964), (0.3401, -0.04376, 0.4964), (0.3401, 0.09951, 0.4964), (0.3542, 0.3726, 0.4964), (0.3542, 0.4565, 0.4964), (0.4522, 0.3726, 0.4964), (0.4522, 0.4565, 0.4964), (-0.2482, -0.499, -0.4849), (-0.2482, -0.499, -0.4849), (0.2002, -0.499, -0.4849), (0.2002, -0.499, -0.4849), (-0.2844, -0.4607, -0.4849), (-0.2844, -0.4607, -0.4849), (-0.4978, -0.4607, -0.4849), (-0.4978, -0.4607, -0.4849), (-0.4978, -0.1468, -0.4849), (-0.4978, -0.1468, -0.4849), (0.2364, -0.4583, -0.4849), (0.2364, -0.4583, -0.4849), (0.428, -0.4583, -0.4849), (0.428, -0.4583, -0.4849), (0.498, -0.2909, -0.4849), (0.498, -0.2282, -0.4849), (0.498, -0.2282, -0.4849), (0.1737, -0.2282, -0.4849), (0.1737, -0.2282, -0.4849), (0.1014, -0.1631, -0.4849), (0.1014, -0.1631, -0.4849), (0.1014, -0.07473, -0.4849), (0.1014, -0.07473, -0.4849), (0.4968, -0.07473, -0.4849), (0.4968, -0.07473, -0.4849), (0.4968, 0.1322, -0.4849), (0.4968, 0.1322, -0.4849), (0.2954, 0.3298, -0.4849), (0.2954, 0.3298, -0.4849), (0.4968, 0.3298, -0.4849), (0.4968, 0.3298, -0.4849), (0.4968, 0.4972, -0.4849), (0.4968, 0.4972, -0.4849), (-0.4423, 0.4972, -0.4849), (-0.4423, 0.4972, -0.4849), (-0.4974, 0.4299, -0.4849), (-0.4974, 0.4299, -0.4849), (-0.4974, 0.1169, -0.4849), (-0.4974, 0.1169, -0.4849), (-0.2718, 0.1169, -0.4849), (-0.2718, 0.1169, -0.4849), (-0.2718, 0.02003, -0.4849), (-0.2718, 0.02003, -0.4849), (-0.2314, 0.3216, -0.4849), (-0.2314, 0.3216, -0.4849), (-0.1355, 0.3216, -0.4849), (-0.1355, 0.3216, -0.4849), (-0.2314, 0.04989, -0.4849), (-0.2314, 0.04989, -0.4849), (-0.1355, 0.1115, -0.4849), (-0.1355, 0.1115, -0.4849), (0.1062, -0.04376, -0.4849), (0.1062, -0.04376, -0.4849), (0.1062, 0.09951, -0.4849), (0.1062, 0.09951, -0.4849), (0.3401, -0.04376, -0.4849), (0.3401, -0.04376, -0.4849), (0.3401, 0.09951, -0.4849), (0.3401, 0.09951, -0.4849), (0.3542, 0.3726, -0.4849), (0.3542, 0.3726, -0.4849), (0.3542, 0.4565, -0.4849), (0.3542, 0.4565, -0.4849), (0.4522, 0.3726, -0.4849), (0.4522, 0.3726, -0.4849), (0.4522, 0.4565, -0.4849), (0.4522, 0.4565, -0.4849), (-0.2482, -0.499, 0.4964), (-0.2482, -0.499, 0.4964), (0.2002, -0.499, 0.4964), (0.2002, -0.499, 0.4964), (-0.2844, -0.4607, 0.4964), (-0.2844, -0.4607, 0.4964), (-0.4978, -0.4607, 0.4964), (-0.4978, -0.4607, 0.4964), (-0.4978, -0.1468, 0.4964), (-0.4978, -0.1468, 0.4964), (0.2364, -0.4583, 0.4964), (0.2364, -0.4583, 0.4964), (0.428, -0.4583, 0.4964), (0.428, -0.4583, 0.4964), (0.498, -0.2909, 0.4964), (0.498, -0.2282, 0.4964), (0.498, -0.2282, 0.4964), (0.1737, -0.2282, 0.4964), (0.1737, -0.2282, 0.4964), (0.1014, -0.1631, 0.4964), (0.1014, -0.1631, 0.4964), (0.1014, -0.07473, 0.4964), (0.1014, -0.07473, 0.4964), (0.4968, -0.07473, 0.4964), (0.4968, -0.07473, 0.4964), (0.4968, 0.1322, 0.4964), (0.4968, 0.1322, 0.4964), (0.2954, 0.3298, 0.4964), (0.2954, 0.3298, 0.4964), (0.4968, 0.3298, 0.4964), (0.4968, 0.3298, 0.4964), (0.4968, 0.4972, 0.4964), (0.4968, 0.4972, 0.4964), (-0.4423, 0.4972, 0.4964), (-0.4423, 0.4972, 0.4964), (-0.4974, 0.4299, 0.4964), (-0.4974, 0.4299, 0.4964), (-0.4974, 0.1169, 0.4964), (-0.4974, 0.1169, 0.4964), (-0.2718, 0.1169, 0.4964), (-0.2718, 0.1169, 0.4964), (-0.2718, 0.02003, 0.4964), (-0.2718, 0.02003, 0.4964), (-0.2314, 0.3216, 0.4964), (-0.2314, 0.3216, 0.4964), (-0.1355, 0.3216, 0.4964), (-0.1355, 0.3216, 0.4964), (-0.2314, 0.04989, 0.4964), (-0.2314, 0.04989, 0.4964), (-0.1355, 0.1115, 0.4964), (-0.1355, 0.1115, 0.4964), (0.1062, -0.04376, 0.4964), (0.1062, -0.04376, 0.4964), (0.1062, 0.09951, 0.4964), (0.1062, 0.09951, 0.4964), (0.3401, -0.04376, 0.4964), (0.3401, -0.04376, 0.4964), (0.3401, 0.09951, 0.4964), (0.3401, 0.09951, 0.4964), (0.3542, 0.3726, 0.4964), (0.3542, 0.3726, 0.4964), (0.3542, 0.4565, 0.4964), (0.3542, 0.4565, 0.4964), (0.4522, 0.3726, 0.4964), (0.4522, 0.3726, 0.4964), (0.4522, 0.4565, 0.4964), (0.4522, 0.4565, 0.4964)], [], [(119, 117, 121), (101, 99, 129), (133, 99, 131), (103, 101, 111), (113, 101, 129), (111, 101, 113), (111, 105, 103), (97, 127, 131), (97, 95, 127), (127, 95, 129), (117, 113, 121), (95, 113, 129), (121, 113, 95), (115, 107, 111), (107, 105, 111), (91, 125, 93), (93, 125, 95), (115, 109, 107), (125, 121, 95), (115, 117, 89), (91, 123, 125), (68, 87, 85), (131, 99, 97), (109, 72, 76), (119, 123, 89), (115, 87, 109), (89, 123, 91), (89, 87, 115), (74, 76, 72), (129, 99, 133), (82, 85, 83), (72, 87, 68), (80, 78, 82), (87, 72, 109), (78, 70, 85), (89, 117, 119), (70, 68, 85), (78, 85, 82), (186, 188, 184), (168, 196, 166), (200, 198, 166), (170, 178, 168), (180, 196, 168), (178, 180, 168), (178, 170, 172), (164, 198, 194), (164, 194, 162), (194, 196, 162), (184, 188, 180), (162, 196, 180), (188, 162, 180), (182, 178, 174), (174, 178, 172), (158, 160, 192), (160, 162, 192), (182, 174, 176), (192, 162, 188), (182, 156, 184), (158, 192, 190), (135, 152, 154), (198, 164, 166), (176, 143, 139), (186, 156, 190), (182, 176, 154), (156, 158, 190), (156, 182, 154), (141, 139, 143), (196, 200, 166), (149, 150, 152), (139, 135, 154), (147, 149, 145), (154, 176, 139), (145, 152, 137), (156, 186, 184), (137, 152, 135), (145, 149, 152), (69, 71, 138, 136), (73, 0, 34, 140), (75, 1, 35, 142), (77, 2, 36, 144), (4, 79, 146, 38), (5, 81, 148, 39), (6, 7, 41, 40), (7, 84, 151, 41), (8, 86, 153, 42), (9, 88, 155, 43), (10, 90, 157, 44), (11, 92, 159, 45), (12, 94, 161, 46), (13, 96, 163, 47), (14, 98, 165, 48), (15, 100, 167, 49), (16, 102, 169, 50), (17, 104, 171, 51), (18, 106, 173, 52), (19, 108, 175, 53), (20, 110, 177, 54), (21, 3, 37, 55), (112, 114, 181, 179), (118, 116, 183, 185), (23, 25, 59, 57), (24, 22, 56, 58), (120, 122, 189, 187), (126, 124, 191, 193), (27, 29, 63, 61), (28, 26, 60, 62), (128, 130, 197, 195), (134, 132, 199, 201), (31, 33, 67, 65), (32, 30, 64, 66)])
_uv = me_plane_001.uv_layers.new(name='UVMap')
_uv.uv.foreach_set('vector', [0.5872, 0.4677, 0.5491, 0.4529, 0.5872, 0.454, 0.5007, 0.416, 0.6488, 0.416, 0.6263, 0.4199, 0.6417, 0.4199, 0.6488, 0.416, 0.6417, 0.4279, 0.4921, 0.4225, 0.5007, 0.416, 0.534, 0.4328, 0.5491, 0.4328, 0.5007, 0.416, 0.6263, 0.4199, 0.534, 0.4328, 0.5007, 0.416, 0.5491, 0.4328, 0.534, 0.4328, 0.4921, 0.4524, 0.4921, 0.4225, 0.6488, 0.432, 0.6263, 0.4279, 0.6417, 0.4279, 0.6488, 0.432, 0.617, 0.432, 0.6263, 0.4279, 0.6263, 0.4279, 0.617, 0.432, 0.6263, 0.4199, 0.5491, 0.4529, 0.5491, 0.4328, 0.5872, 0.454, 0.617, 0.432, 0.5491, 0.4328, 0.6263, 0.4199, 0.5872, 0.454, 0.5491, 0.4328, 0.617, 0.432, 0.534, 0.4588, 0.5276, 0.4524, 0.534, 0.4328, 0.5276, 0.4524, 0.4921, 0.4524, 0.534, 0.4328, 0.6488, 0.4707, 0.6241, 0.454, 0.6488, 0.4509, 0.6488, 0.4509, 0.6241, 0.454, 0.617, 0.432, 0.534, 0.4588, 0.5276, 0.4616, 0.5276, 0.4524, 0.6241, 0.454, 0.5872, 0.454, 0.617, 0.432, 0.534, 0.4588, 0.5491, 0.4529, 0.5864, 0.4707, 0.6488, 0.4707, 0.6241, 0.4677, 0.6241, 0.454, 0.5313, 0.5112, 0.5864, 0.4791, 0.5978, 0.4853, 0.6417, 0.4279, 0.6488, 0.416, 0.6488, 0.432, 0.5276, 0.4616, 0.5256, 0.5076, 0.492, 0.4776, 0.5872, 0.4677, 0.6241, 0.4677, 0.5864, 0.4707, 0.534, 0.4588, 0.5864, 0.4791, 0.5276, 0.4616, 0.5864, 0.4707, 0.6241, 0.4677, 0.6488, 0.4707, 0.5864, 0.4707, 0.5864, 0.4791, 0.534, 0.4588, 0.492, 0.5076, 0.492, 0.4776, 0.5256, 0.5076, 0.6263, 0.4199, 0.6488, 0.416, 0.6417, 0.4199, 0.6489, 0.4913, 0.5978, 0.4853, 0.6489, 0.4853, 0.5256, 0.5076, 0.5864, 0.4791, 0.5313, 0.5112, 0.6379, 0.5073, 0.6077, 0.5073, 0.6489, 0.4913, 0.5864, 0.4791, 0.5256, 0.5076, 0.5276, 0.4616, 0.6077, 0.5073, 0.602, 0.5112, 0.5978, 0.4853, 0.5864, 0.4707, 0.5491, 0.4529, 0.5872, 0.4677, 0.602, 0.5112, 0.5313, 0.5112, 0.5978, 0.4853, 0.6077, 0.5073, 0.5978, 0.4853, 0.6489, 0.4913, 0.5872, 0.4677, 0.5872, 0.454, 0.5491, 0.4529, 0.5007, 0.416, 0.6263, 0.4199, 0.6488, 0.416, 0.6417, 0.4199, 0.6417, 0.4279, 0.6488, 0.416, 0.4921, 0.4225, 0.534, 0.4328, 0.5007, 0.416, 0.5491, 0.4328, 0.6263, 0.4199, 0.5007, 0.416, 0.534, 0.4328, 0.5491, 0.4328, 0.5007, 0.416, 0.534, 0.4328, 0.4921, 0.4225, 0.4921, 0.4524, 0.6488, 0.432, 0.6417, 0.4279, 0.6263, 0.4279, 0.6488, 0.432, 0.6263, 0.4279, 0.617, 0.432, 0.6263, 0.4279, 0.6263, 0.4199, 0.617, 0.432, 0.5491, 0.4529, 0.5872, 0.454, 0.5491, 0.4328, 0.617, 0.432, 0.6263, 0.4199, 0.5491, 0.4328, 0.5872, 0.454, 0.617, 0.432, 0.5491, 0.4328, 0.534, 0.4588, 0.534, 0.4328, 0.5276, 0.4524, 0.5276, 0.4524, 0.534, 0.4328, 0.4921, 0.4524, 0.6488, 0.4707, 0.6488, 0.4509, 0.6241, 0.454, 0.6488, 0.4509, 0.617, 0.432, 0.6241, 0.454, 0.534, 0.4588, 0.5276, 0.4524, 0.5276, 0.4616, 0.6241, 0.454, 0.617, 0.432, 0.5872, 0.454, 0.534, 0.4588, 0.5864, 0.4707, 0.5491, 0.4529, 0.6488, 0.4707, 0.6241, 0.454, 0.6241, 0.4677, 0.5313, 0.5112, 0.5978, 0.4853, 0.5864, 0.4791, 0.6417, 0.4279, 0.6488, 0.432, 0.6488, 0.416, 0.5276, 0.4616, 0.492, 0.4776, 0.5256, 0.5076, 0.5872, 0.4677, 0.5864, 0.4707, 0.6241, 0.4677, 0.534, 0.4588, 0.5276, 0.4616, 0.5864, 0.4791, 0.5864, 0.4707, 0.6488, 0.4707, 0.6241, 0.4677, 0.5864, 0.4707, 0.534, 0.4588, 0.5864, 0.4791, 0.492, 0.5076, 0.5256, 0.5076, 0.492, 0.4776, 0.6263, 0.4199, 0.6417, 0.4199, 0.6488, 0.416, 0.6489, 0.4913, 0.6489, 0.4853, 0.5978, 0.4853, 0.5256, 0.5076, 0.5313, 0.5112, 0.5864, 0.4791, 0.6379, 0.5073, 0.6489, 0.4913, 0.6077, 0.5073, 0.5864, 0.4791, 0.5276, 0.4616, 0.5256, 0.5076, 0.6077, 0.5073, 0.5978, 0.4853, 0.602, 0.5112, 0.5864, 0.4707, 0.5872, 0.4677, 0.5491, 0.4529, 0.602, 0.5112, 0.5978, 0.4853, 0.5313, 0.5112, 0.6077, 0.5073, 0.6489, 0.4913, 0.5978, 0.4853, 0.5313, 0.5112, 0.602, 0.5112, 0.602, 0.5112, 0.5313, 0.5112, 0.5256, 0.5076, 0.5313, 0.5112, 0.5313, 0.5112, 0.5256, 0.5076, 0.492, 0.5076, 0.5256, 0.5076, 0.5256, 0.5076, 0.492, 0.5076, 0.492, 0.4776, 0.492, 0.5076, 0.492, 0.5076, 0.492, 0.4776, 0.602, 0.5112, 0.6077, 0.5073, 0.6077, 0.5073, 0.602, 0.5112, 0.6077, 0.5073, 0.6379, 0.5073, 0.6379, 0.5073, 0.6077, 0.5073, 0.6379, 0.5073, 0.6489, 0.4913, 0.6489, 0.4913, 0.6379, 0.5073, 0.6489, 0.4913, 0.6489, 0.4853, 0.6489, 0.4853, 0.6489, 0.4913, 0.6489, 0.4853, 0.5978, 0.4853, 0.5978, 0.4853, 0.6489, 0.4853, 0.5978, 0.4853, 0.5864, 0.4791, 0.5864, 0.4791, 0.5978, 0.4853, 0.5864, 0.4791, 0.5864, 0.4707, 0.5864, 0.4707, 0.5864, 0.4791, 0.5864, 0.4707, 0.6488, 0.4707, 0.6488, 0.4707, 0.5864, 0.4707, 0.6488, 0.4707, 0.6488, 0.4509, 0.6488, 0.4509, 0.6488, 0.4707, 0.6488, 0.4509, 0.617, 0.432, 0.617, 0.432, 0.6488, 0.4509, 0.617, 0.432, 0.6488, 0.432, 0.6488, 0.432, 0.617, 0.432, 0.6488, 0.432, 0.6488, 0.416, 0.6488, 0.416, 0.6488, 0.432, 0.6488, 0.416, 0.5007, 0.416, 0.5007, 0.416, 0.6488, 0.416, 0.5007, 0.416, 0.4921, 0.4225, 0.4921, 0.4225, 0.5007, 0.416, 0.4921, 0.4225, 0.4921, 0.4524, 0.4921, 0.4524, 0.4921, 0.4225, 0.4921, 0.4524, 0.5276, 0.4524, 0.5276, 0.4524, 0.4921, 0.4524, 0.5276, 0.4524, 0.5276, 0.4616, 0.5276, 0.4616, 0.5276, 0.4524, 0.5276, 0.4616, 0.492, 0.4776, 0.492, 0.4776, 0.5276, 0.4616, 0.534, 0.4328, 0.5491, 0.4328, 0.5491, 0.4328, 0.534, 0.4328, 0.5491, 0.4529, 0.534, 0.4588, 0.534, 0.4588, 0.5491, 0.4529, 0.5491, 0.4328, 0.5491, 0.4529, 0.5491, 0.4529, 0.5491, 0.4328, 0.534, 0.4588, 0.534, 0.4328, 0.534, 0.4328, 0.534, 0.4588, 0.5872, 0.4677, 0.5872, 0.454, 0.5872, 0.454, 0.5872, 0.4677, 0.6241, 0.454, 0.6241, 0.4677, 0.6241, 0.4677, 0.6241, 0.454, 0.5872, 0.454, 0.6241, 0.454, 0.6241, 0.454, 0.5872, 0.454, 0.6241, 0.4677, 0.5872, 0.4677, 0.5872, 0.4677, 0.6241, 0.4677, 0.6263, 0.4279, 0.6263, 0.4199, 0.6263, 0.4199, 0.6263, 0.4279, 0.6417, 0.4199, 0.6417, 0.4279, 0.6417, 0.4279, 0.6417, 0.4199, 0.6263, 0.4199, 0.6417, 0.4199, 0.6417, 0.4199, 0.6263, 0.4199, 0.6417, 0.4279, 0.6263, 0.4279, 0.6263, 0.4279, 0.6417, 0.4279])
me_plane_001.use_remesh_preserve_volume = False
me_plane_001.use_remesh_preserve_attributes = False
me_plane_001.use_mirror_vertex_groups = False
me_plane_001.update()
me_plane_000 = bpy.data.meshes.new('Plane.000')
me_plane_000.from_pydata([(-0.4995, -0.02293, -0.4849), (-0.4995, 0.2641, -0.4849), (-0.4128, 0.3693, -0.4849), (-0.4128, 0.4239, -0.4849), (-0.4111, -0.1272, -0.4849), (-0.4111, -0.2335, -0.4849), (-0.3805, -0.2662, -0.4849), (-0.1042, -0.2662, -0.4849), (-0.1042, -0.303, -0.4849), (-0.1416, -0.361, -0.4849), (-0.4098, -0.361, -0.4849), (-0.4098, -0.4564, -0.4849), (-0.3837, -0.5023, -0.4849), (-0.008035, -0.5023, -0.4849), (-0.008035, -0.2593, -0.4849), (0.07762, -0.3536, -0.4849), (0.07762, -0.5009, -0.4849), (0.348, -0.5009, -0.4849), (0.4449, -0.321, -0.4849), (0.4449, -0.1649, -0.4849), (0.498, -0.1028, -0.4849), (0.498, 0.1512, -0.4849), (0.4449, 0.2133, -0.4849), (0.4449, 0.373, -0.4849), (0.3373, 0.4955, -0.4849), (0.1241, 0.4955, -0.4849), (0.1241, 0.1702, -0.4849), (0.06397, -0.01692, -0.4849), (-0.02652, -0.01692, -0.4849), (-0.02652, 0.4978, -0.4849), (-0.3695, 0.4978, -0.4849), (-0.3638, -0.3964, -0.4849), (-0.2807, -0.3964, -0.4849), (-0.3638, -0.4664, -0.4849), (-0.2807, -0.4664, -0.4849), (-0.06981, -0.1366, -0.4849), (-0.06981, 0.2064, -0.4849), (-0.04243, -0.1366, -0.4849), (-0.04243, 0.2064, -0.4849), (-0.4995, -0.02293, 0.4964), (-0.4995, 0.2641, 0.4964), (-0.4128, 0.3693, 0.4964), (-0.4128, 0.4239, 0.4964), (-0.4111, -0.1272, 0.4964), (-0.4111, -0.2335, 0.4964), (-0.3805, -0.2662, 0.4964), (-0.1042, -0.2662, 0.4964), (-0.1042, -0.303, 0.4964), (-0.1416, -0.361, 0.4964), (-0.4098, -0.361, 0.4964), (-0.4098, -0.4564, 0.4964), (-0.3837, -0.5023, 0.4964), (-0.008035, -0.5023, 0.4964), (-0.008035, -0.2593, 0.4964), (0.07762, -0.3536, 0.4964), (0.07762, -0.5009, 0.4964), (0.348, -0.5009, 0.4964), (0.4449, -0.321, 0.4964), (0.4449, -0.1649, 0.4964), (0.498, -0.1028, 0.4964), (0.498, 0.1512, 0.4964), (0.4449, 0.2133, 0.4964), (0.4449, 0.373, 0.4964), (0.3373, 0.4955, 0.4964), (0.1241, 0.4955, 0.4964), (0.1241, 0.1702, 0.4964), (0.06397, -0.01692, 0.4964), (-0.02652, -0.01692, 0.4964), (-0.02652, 0.4978, 0.4964), (-0.3695, 0.4978, 0.4964), (-0.3638, -0.3964, 0.4964), (-0.2807, -0.3964, 0.4964), (-0.3638, -0.4664, 0.4964), (-0.2807, -0.4664, 0.4964), (-0.06981, -0.1366, 0.4964), (-0.06981, 0.2064, 0.4964), (-0.04243, -0.1366, 0.4964), (-0.04243, 0.2064, 0.4964), (-0.4995, -0.02293, -0.4849), (-0.4995, -0.02293, -0.4849), (-0.4111, -0.1272, -0.4849), (-0.4111, -0.1272, -0.4849), (-0.4995, 0.2641, -0.4849), (-0.4995, 0.2641, -0.4849), (-0.4128, 0.3693, -0.4849), (-0.4128, 0.3693, -0.4849), (-0.4128, 0.4239, -0.4849), (-0.4128, 0.4239, -0.4849), (-0.4111, -0.2335, -0.4849), (-0.4111, -0.2335, -0.4849), (-0.3805, -0.2662, -0.4849), (-0.3805, -0.2662, -0.4849), (-0.1042, -0.2662, -0.4849), (-0.1042, -0.2662, -0.4849), (-0.1042, -0.303, -0.4849), (-0.1042, -0.303, -0.4849), (-0.1416, -0.361, -0.4849), (-0.1416, -0.361, -0.4849), (-0.4098, -0.361, -0.4849), (-0.4098, -0.361, -0.4849), (-0.4098, -0.4564, -0.4849), (-0.3837, -0.5023, -0.4849), (-0.3837, -0.5023, -0.4849), (-0.008035, -0.5023, -0.4849), (-0.008035, -0.5023, -0.4849), (-0.008035, -0.2593, -0.4849), (-0.008035, -0.2593, -0.4849), (0.07762, -0.3536, -0.4849), (0.07762, -0.3536, -0.4849), (0.07762, -0.5009, -0.4849), (0.07762, -0.5009, -0.4849), (0.348, -0.5009, -0.4849), (0.348, -0.5009, -0.4849), (0.4449, -0.321, -0.4849), (0.4449, -0.1649, -0.4849), (0.4449, -0.1649, -0.4849), (0.498, -0.1028, -0.4849), (0.498, -0.1028, -0.4849), (0.498, 0.1512, -0.4849), (0.498, 0.1512, -0.4849), (0.4449, 0.2133, -0.4849), (0.4449, 0.2133, -0.4849), (0.4449, 0.373, -0.4849), (0.4449, 0.373, -0.4849), (0.3373, 0.4955, -0.4849), (0.3373, 0.4955, -0.4849), (0.1241, 0.4955, -0.4849), (0.1241, 0.4955, -0.4849), (0.1241, 0.1702, -0.4849), (0.06397, -0.01692, -0.4849), (0.06397, -0.01692, -0.4849), (-0.02652, -0.01692, -0.4849), (-0.02652, -0.01692, -0.4849), (-0.02652, 0.4978, -0.4849), (-0.02652, 0.4978, -0.4849), (-0.3695, 0.4978, -0.4849), (-0.3695, 0.4978, -0.4849), (-0.3638, -0.4664, -0.4849), (-0.3638, -0.4664, -0.4849), (-0.3638, -0.3964, -0.4849), (-0.3638, -0.3964, -0.4849), (-0.2807, -0.3964, -0.4849), (-0.2807, -0.3964, -0.4849), (-0.2807, -0.4664, -0.4849), (-0.2807, -0.4664, -0.4849), (-0.04243, -0.1366, -0.4849), (-0.04243, -0.1366, -0.4849), (-0.06981, -0.1366, -0.4849), (-0.06981, -0.1366, -0.4849), (-0.06981, 0.2064, -0.4849), (-0.06981, 0.2064, -0.4849), (-0.04243, 0.2064, -0.4849), (-0.04243, 0.2064, -0.4849), (-0.4995, -0.02293, 0.4964), (-0.4995, -0.02293, 0.4964), (-0.4111, -0.1272, 0.4964), (-0.4111, -0.1272, 0.4964), (-0.4995, 0.2641, 0.4964), (-0.4995, 0.2641, 0.4964), (-0.4128, 0.3693, 0.4964), (-0.4128, 0.3693, 0.4964), (-0.4128, 0.4239, 0.4964), (-0.4128, 0.4239, 0.4964), (-0.4111, -0.2335, 0.4964), (-0.4111, -0.2335, 0.4964), (-0.3805, -0.2662, 0.4964), (-0.3805, -0.2662, 0.4964), (-0.1042, -0.2662, 0.4964), (-0.1042, -0.2662, 0.4964), (-0.1042, -0.303, 0.4964), (-0.1042, -0.303, 0.4964), (-0.1416, -0.361, 0.4964), (-0.1416, -0.361, 0.4964), (-0.4098, -0.361, 0.4964), (-0.4098, -0.361, 0.4964), (-0.4098, -0.4564, 0.4964), (-0.3837, -0.5023, 0.4964), (-0.3837, -0.5023, 0.4964), (-0.008035, -0.5023, 0.4964), (-0.008035, -0.5023, 0.4964), (-0.008035, -0.2593, 0.4964), (-0.008035, -0.2593, 0.4964), (0.07762, -0.3536, 0.4964), (0.07762, -0.3536, 0.4964), (0.07762, -0.5009, 0.4964), (0.07762, -0.5009, 0.4964), (0.348, -0.5009, 0.4964), (0.348, -0.5009, 0.4964), (0.4449, -0.321, 0.4964), (0.4449, -0.1649, 0.4964), (0.4449, -0.1649, 0.4964), (0.498, -0.1028, 0.4964), (0.498, -0.1028, 0.4964), (0.498, 0.1512, 0.4964), (0.498, 0.1512, 0.4964), (0.4449, 0.2133, 0.4964), (0.4449, 0.2133, 0.4964), (0.4449, 0.373, 0.4964), (0.4449, 0.373, 0.4964), (0.3373, 0.4955, 0.4964), (0.3373, 0.4955, 0.4964), (0.1241, 0.4955, 0.4964), (0.1241, 0.4955, 0.4964), (0.1241, 0.1702, 0.4964), (0.06397, -0.01692, 0.4964), (0.06397, -0.01692, 0.4964), (-0.02652, -0.01692, 0.4964), (-0.02652, -0.01692, 0.4964), (-0.02652, 0.4978, 0.4964), (-0.02652, 0.4978, 0.4964), (-0.3695, 0.4978, 0.4964), (-0.3695, 0.4978, 0.4964), (-0.3638, -0.4664, 0.4964), (-0.3638, -0.4664, 0.4964), (-0.3638, -0.3964, 0.4964), (-0.3638, -0.3964, 0.4964), (-0.2807, -0.3964, 0.4964), (-0.2807, -0.3964, 0.4964), (-0.2807, -0.4664, 0.4964), (-0.2807, -0.4664, 0.4964), (-0.04243, -0.1366, 0.4964), (-0.04243, -0.1366, 0.4964), (-0.06981, -0.1366, 0.4964), (-0.06981, -0.1366, 0.4964), (-0.06981, 0.2064, 0.4964), (-0.06981, 0.2064, 0.4964), (-0.04243, 0.2064, 0.4964), (-0.04243, 0.2064, 0.4964)], [], [(151, 149, 133), (151, 133, 131), (128, 126, 124), (128, 124, 122), (86, 135, 84), (128, 122, 120), (107, 129, 114, 113), (78, 82, 149), (118, 116, 120), (147, 80, 149), (145, 151, 131), (120, 116, 114), (149, 82, 84), (145, 131, 129), (90, 80, 147, 92), (143, 141, 96), (135, 133, 149, 84), (109, 107, 113, 111), (145, 129, 105), (80, 78, 149), (128, 120, 114, 129), (141, 139, 98), (103, 94, 105), (107, 105, 129), (90, 88, 80), (96, 94, 103), (139, 137, 100, 98), (96, 141, 98), (105, 92, 147, 145), (103, 143, 96), (101, 100, 137), (101, 137, 143), (101, 143, 103), (94, 92, 105), (226, 208, 224), (226, 206, 208), (203, 199, 201), (203, 197, 199), (161, 159, 210), (203, 195, 197), (182, 188, 189, 204), (153, 224, 157), (193, 195, 191), (222, 224, 155), (220, 206, 226), (195, 189, 191), (224, 159, 157), (220, 204, 206), (165, 167, 222, 155), (218, 171, 216), (210, 159, 224, 208), (184, 186, 188, 182), (220, 180, 204), (155, 224, 153), (203, 204, 189, 195), (216, 173, 214), (178, 180, 169), (182, 204, 180), (165, 155, 163), (171, 178, 169), (214, 173, 175, 212), (171, 173, 216), (180, 220, 222, 167), (178, 171, 218), (176, 212, 175), (176, 218, 212), (176, 178, 218), (169, 180, 167), (79, 81, 156, 154), (83, 0, 39, 158), (85, 1, 40, 160), (87, 2, 41, 162), (4, 89, 164, 43), (5, 91, 166, 44), (6, 93, 168, 45), (7, 95, 170, 46), (8, 97, 172, 47), (9, 99, 174, 48), (10, 11, 50, 49), (11, 102, 177, 50), (12, 104, 179, 51), (13, 106, 181, 52), (14, 108, 183, 53), (15, 110, 185, 54), (16, 112, 187, 55), (17, 18, 57, 56), (18, 115, 190, 57), (19, 117, 192, 58), (20, 119, 194, 59), (21, 121, 196, 60), (22, 123, 198, 61), (23, 125, 200, 62), (24, 127, 202, 63), (25, 26, 65, 64), (26, 130, 205, 65), (27, 132, 207, 66), (28, 134, 209, 67), (29, 136, 211, 68), (30, 3, 42, 69), (138, 140, 215, 213), (31, 142, 217, 70), (32, 144, 219, 71), (34, 33, 72, 73), (146, 148, 223, 221), (35, 150, 225, 74), (36, 152, 227, 75), (38, 37, 76, 77)])
_uv = me_plane_000.uv_layers.new(name='UVMap')
_uv.uv.foreach_set('vector', [0.3972, 0.5406, 0.3924, 0.5406, 0.3999, 0.5125, 0.3972, 0.5406, 0.3999, 0.5125, 0.3999, 0.5621, 0.426, 0.544, 0.426, 0.5127, 0.4629, 0.5127, 0.426, 0.544, 0.4629, 0.5127, 0.4816, 0.5245, 0.333, 0.5196, 0.3405, 0.5125, 0.333, 0.5249, 0.426, 0.544, 0.4816, 0.5245, 0.4816, 0.5399, 0.418, 0.5945, 0.4156, 0.5621, 0.4816, 0.5763, 0.4816, 0.5913, 0.318, 0.5626, 0.318, 0.535, 0.3924, 0.5406, 0.4908, 0.5459, 0.4908, 0.5703, 0.4816, 0.5399, 0.3924, 0.5736, 0.3333, 0.5727, 0.3924, 0.5406, 0.3972, 0.5736, 0.3972, 0.5406, 0.3999, 0.5621, 0.4816, 0.5399, 0.4908, 0.5703, 0.4816, 0.5763, 0.3924, 0.5406, 0.318, 0.535, 0.333, 0.5249, 0.3972, 0.5736, 0.3999, 0.5621, 0.4156, 0.5621, 0.3386, 0.5861, 0.3333, 0.5727, 0.3924, 0.5736, 0.3865, 0.5861, 0.3559, 0.6053, 0.3559, 0.5986, 0.38, 0.5952, 0.3405, 0.5125, 0.3999, 0.5125, 0.3924, 0.5406, 0.333, 0.5249, 0.418, 0.6087, 0.418, 0.5945, 0.4816, 0.5913, 0.4648, 0.6087, 0.3972, 0.5736, 0.4156, 0.5621, 0.4031, 0.5854, 0.3333, 0.5727, 0.318, 0.5626, 0.3924, 0.5406, 0.426, 0.544, 0.4816, 0.5399, 0.4816, 0.5763, 0.4156, 0.5621, 0.3559, 0.5986, 0.3415, 0.5986, 0.3335, 0.5952, 0.4031, 0.6088, 0.3865, 0.5896, 0.4031, 0.5854, 0.418, 0.5945, 0.4031, 0.5854, 0.4156, 0.5621, 0.3386, 0.5861, 0.3333, 0.5829, 0.3333, 0.5727, 0.38, 0.5952, 0.3865, 0.5896, 0.4031, 0.6088, 0.3415, 0.5986, 0.3415, 0.6053, 0.3335, 0.6044, 0.3335, 0.5952, 0.38, 0.5952, 0.3559, 0.5986, 0.3335, 0.5952, 0.4031, 0.5854, 0.3865, 0.5861, 0.3924, 0.5736, 0.3972, 0.5736, 0.4031, 0.6088, 0.3559, 0.6053, 0.38, 0.5952, 0.338, 0.6088, 0.3335, 0.6044, 0.3415, 0.6053, 0.338, 0.6088, 0.3415, 0.6053, 0.3559, 0.6053, 0.338, 0.6088, 0.3559, 0.6053, 0.4031, 0.6088, 0.3865, 0.5896, 0.3865, 0.5861, 0.4031, 0.5854, 0.3972, 0.5406, 0.3999, 0.5125, 0.3924, 0.5406, 0.3972, 0.5406, 0.3999, 0.5621, 0.3999, 0.5125, 0.426, 0.544, 0.4629, 0.5127, 0.426, 0.5127, 0.426, 0.544, 0.4816, 0.5245, 0.4629, 0.5127, 0.333, 0.5196, 0.333, 0.5249, 0.3405, 0.5125, 0.426, 0.544, 0.4816, 0.5399, 0.4816, 0.5245, 0.418, 0.5945, 0.4816, 0.5913, 0.4816, 0.5763, 0.4156, 0.5621, 0.318, 0.5626, 0.3924, 0.5406, 0.318, 0.535, 0.4908, 0.5459, 0.4816, 0.5399, 0.4908, 0.5703, 0.3924, 0.5736, 0.3924, 0.5406, 0.3333, 0.5727, 0.3972, 0.5736, 0.3999, 0.5621, 0.3972, 0.5406, 0.4816, 0.5399, 0.4816, 0.5763, 0.4908, 0.5703, 0.3924, 0.5406, 0.333, 0.5249, 0.318, 0.535, 0.3972, 0.5736, 0.4156, 0.5621, 0.3999, 0.5621, 0.3386, 0.5861, 0.3865, 0.5861, 0.3924, 0.5736, 0.3333, 0.5727, 0.3559, 0.6053, 0.38, 0.5952, 0.3559, 0.5986, 0.3405, 0.5125, 0.333, 0.5249, 0.3924, 0.5406, 0.3999, 0.5125, 0.418, 0.6087, 0.4648, 0.6087, 0.4816, 0.5913, 0.418, 0.5945, 0.3972, 0.5736, 0.4031, 0.5854, 0.4156, 0.5621, 0.3333, 0.5727, 0.3924, 0.5406, 0.318, 0.5626, 0.426, 0.544, 0.4156, 0.5621, 0.4816, 0.5763, 0.4816, 0.5399, 0.3559, 0.5986, 0.3335, 0.5952, 0.3415, 0.5986, 0.4031, 0.6088, 0.4031, 0.5854, 0.3865, 0.5896, 0.418, 0.5945, 0.4156, 0.5621, 0.4031, 0.5854, 0.3386, 0.5861, 0.3333, 0.5727, 0.3333, 0.5829, 0.38, 0.5952, 0.4031, 0.6088, 0.3865, 0.5896, 0.3415, 0.5986, 0.3335, 0.5952, 0.3335, 0.6044, 0.3415, 0.6053, 0.38, 0.5952, 0.3335, 0.5952, 0.3559, 0.5986, 0.4031, 0.5854, 0.3972, 0.5736, 0.3924, 0.5736, 0.3865, 0.5861, 0.4031, 0.6088, 0.38, 0.5952, 0.3559, 0.6053, 0.338, 0.6088, 0.3415, 0.6053, 0.3335, 0.6044, 0.338, 0.6088, 0.3559, 0.6053, 0.3415, 0.6053, 0.338, 0.6088, 0.4031, 0.6088, 0.3559, 0.6053, 0.3865, 0.5896, 0.4031, 0.5854, 0.3865, 0.5861, 0.318, 0.5626, 0.3333, 0.5727, 0.3333, 0.5727, 0.318, 0.5626, 0.318, 0.535, 0.318, 0.5626, 0.318, 0.5626, 0.318, 0.535, 0.333, 0.5249, 0.318, 0.535, 0.318, 0.535, 0.333, 0.5249, 0.333, 0.5196, 0.333, 0.5249, 0.333, 0.5249, 0.333, 0.5196, 0.3333, 0.5727, 0.3333, 0.5829, 0.3333, 0.5829, 0.3333, 0.5727, 0.3333, 0.5829, 0.3386, 0.5861, 0.3386, 0.5861, 0.3333, 0.5829, 0.3386, 0.5861, 0.3865, 0.5861, 0.3865, 0.5861, 0.3386, 0.5861, 0.3865, 0.5861, 0.3865, 0.5896, 0.3865, 0.5896, 0.3865, 0.5861, 0.3865, 0.5896, 0.38, 0.5952, 0.38, 0.5952, 0.3865, 0.5896, 0.38, 0.5952, 0.3335, 0.5952, 0.3335, 0.5952, 0.38, 0.5952, 0.3335, 0.5952, 0.3335, 0.6044, 0.3335, 0.6044, 0.3335, 0.5952, 0.3335, 0.6044, 0.338, 0.6088, 0.338, 0.6088, 0.3335, 0.6044, 0.338, 0.6088, 0.4031, 0.6088, 0.4031, 0.6088, 0.338, 0.6088, 0.4031, 0.6088, 0.4031, 0.5854, 0.4031, 0.5854, 0.4031, 0.6088, 0.4031, 0.5854, 0.418, 0.5945, 0.418, 0.5945, 0.4031, 0.5854, 0.418, 0.5945, 0.418, 0.6087, 0.418, 0.6087, 0.418, 0.5945, 0.418, 0.6087, 0.4648, 0.6087, 0.4648, 0.6087, 0.418, 0.6087, 0.4648, 0.6087, 0.4816, 0.5913, 0.4816, 0.5913, 0.4648, 0.6087, 0.4816, 0.5913, 0.4816, 0.5763, 0.4816, 0.5763, 0.4816, 0.5913, 0.4816, 0.5763, 0.4908, 0.5703, 0.4908, 0.5703, 0.4816, 0.5763, 0.4908, 0.5703, 0.4908, 0.5459, 0.4908, 0.5459, 0.4908, 0.5703, 0.4908, 0.5459, 0.4816, 0.5399, 0.4816, 0.5399, 0.4908, 0.5459, 0.4816, 0.5399, 0.4816, 0.5245, 0.4816, 0.5245, 0.4816, 0.5399, 0.4816, 0.5245, 0.4629, 0.5127, 0.4629, 0.5127, 0.4816, 0.5245, 0.4629, 0.5127, 0.426, 0.5127, 0.426, 0.5127, 0.4629, 0.5127, 0.426, 0.5127, 0.426, 0.544, 0.426, 0.544, 0.426, 0.5127, 0.426, 0.544, 0.4156, 0.5621, 0.4156, 0.5621, 0.426, 0.544, 0.4156, 0.5621, 0.3999, 0.5621, 0.3999, 0.5621, 0.4156, 0.5621, 0.3999, 0.5621, 0.3999, 0.5125, 0.3999, 0.5125, 0.3999, 0.5621, 0.3999, 0.5125, 0.3405, 0.5125, 0.3405, 0.5125, 0.3999, 0.5125, 0.3405, 0.5125, 0.333, 0.5196, 0.333, 0.5196, 0.3405, 0.5125, 0.3415, 0.6053, 0.3415, 0.5986, 0.3415, 0.5986, 0.3415, 0.6053, 0.3415, 0.5986, 0.3559, 0.5986, 0.3559, 0.5986, 0.3415, 0.5986, 0.3559, 0.5986, 0.3559, 0.6053, 0.3559, 0.6053, 0.3559, 0.5986, 0.3559, 0.6053, 0.3415, 0.6053, 0.3415, 0.6053, 0.3559, 0.6053, 0.3972, 0.5736, 0.3924, 0.5736, 0.3924, 0.5736, 0.3972, 0.5736, 0.3924, 0.5736, 0.3924, 0.5406, 0.3924, 0.5406, 0.3924, 0.5736, 0.3924, 0.5406, 0.3972, 0.5406, 0.3972, 0.5406, 0.3924, 0.5406, 0.3972, 0.5406, 0.3972, 0.5736, 0.3972, 0.5736, 0.3972, 0.5406])
me_plane_000.use_remesh_preserve_volume = False
me_plane_000.use_remesh_preserve_attributes = False
me_plane_000.use_mirror_vertex_groups = False
me_plane_000.update()

# ---- objects
ob_cube_003 = bpy.data.objects.new('Cube.003', me_cube_003)
ob_cube_002 = bpy.data.objects.new('Cube.002', me_cube_002)
ob_cube_001 = bpy.data.objects.new('Cube.001', me_cube_001)
ob_cube = bpy.data.objects.new('Cube', me_cube)
ob_t_l = bpy.data.objects.new('T L', me_plane_003)
ob_t_m = bpy.data.objects.new('T M', me_plane_002)
ob_t_r = bpy.data.objects.new('T R', me_plane_001)
ob_t_d = bpy.data.objects.new('T D', me_plane_000)

# ---- transforms, parenting, visibility, modifiers, constraints
ob_cube_003.location = (1.0, -1.0, 0.0)
ob_cube_003.display_type = 'WIRE'
ob_cube_003.lineart.crease_threshold = 0.0
ob_cube_002.location = (2.0, 0.0, 0.0)
ob_cube_002.display_type = 'WIRE'
ob_cube_002.lineart.crease_threshold = 0.0
ob_cube_001.location = (1.0, 0.0, 0.0)
ob_cube_001.display_type = 'WIRE'
ob_cube_001.lineart.crease_threshold = 0.0
ob_cube.location = (0.0, 0.0, 0.0)
ob_cube.display_type = 'WIRE'
ob_cube.lineart.crease_threshold = 0.0
ob_t_l.location = (0.0, 0.0, 0.0)
ob_t_l.lineart.crease_threshold = 0.0
ob_t_m.location = (1.0, -1.863e-09, 0.0)
ob_t_m.lineart.crease_threshold = 0.0
ob_t_r.location = (2.0, 0.0, 4.657e-10)
ob_t_r.lineart.crease_threshold = 0.0
ob_t_d.location = (1.0, -1.0, 0.0)
ob_t_d.lineart.crease_threshold = 0.0

# ---- collection membership
col_collection_2.objects.link(ob_cube_003)
col_collection_2.objects.link(ob_cube_002)
col_collection_2.objects.link(ob_cube_001)
col_collection_2.objects.link(ob_cube)
col_collection_2.objects.link(ob_t_l)
col_collection_2.objects.link(ob_t_m)
col_collection_2.objects.link(ob_t_r)
col_collection_2.objects.link(ob_t_d)

# ---- scene / render settings (as saved in the file)
scene.frame_start = 1; scene.frame_end = 250; scene.frame_set(1)
scene.render.engine = 'BLENDER_EEVEE_NEXT'
scene.render.image_settings.exr_codec = 'NONE'
scene.render.resolution_percentage = 50
scene.render.dither_intensity = 0.0
scene.render.simplify_subdivision_render = 0
scene.render.simplify_child_particles_render = 0.0
scene.cycles.use_denoising = False
scene.cycles.samples = 128
scene.cycles.sampling_pattern = 'TABULATED_SOBOL'
scene.cycles.use_adaptive_sampling = False
scene.cycles.use_light_tree = False
scene.cycles.blur_glossy = 0.0
scene.cycles.sample_clamp_indirect = 0.0
scene.view_settings.view_transform = 'Standard'
bpy.context.view_layer.update()

# ---- added for rendering (the .blend has no active camera and no usable light): camera, sun + grey world if the file has none
cam_auto = bpy.data.cameras.new('AutoCamera')
cam_auto.lens = 50.0
cam_auto.sensor_width = 36.0
cam_auto.clip_end = 1000.0
ob_auto_camera = bpy.data.objects.new('AutoCamera', cam_auto)
scene.collection.objects.link(ob_auto_camera)
ob_auto_camera.location = (4.46445, -4.65979, 2.77285)
ob_auto_camera.rotation_euler = (1.09748, -7.21219e-08, 0.694738)
scene.camera = ob_auto_camera
light_auto_sun = bpy.data.lights.new('AutoSun', 'SUN')
light_auto_sun.energy = 3.0
light_auto_sun.angle = 0.0523599
ob_auto_sun = bpy.data.objects.new('AutoSun', light_auto_sun)
scene.collection.objects.link(ob_auto_sun)
ob_auto_sun.rotation_euler = (0.872665, 0.174533, 0.523599)
if scene.world is None:
    world_auto = bpy.data.worlds.new('AutoWorld')
    world_auto.color = (0.3, 0.3, 0.3)
    scene.world = world_auto
bpy.context.view_layer.update()
